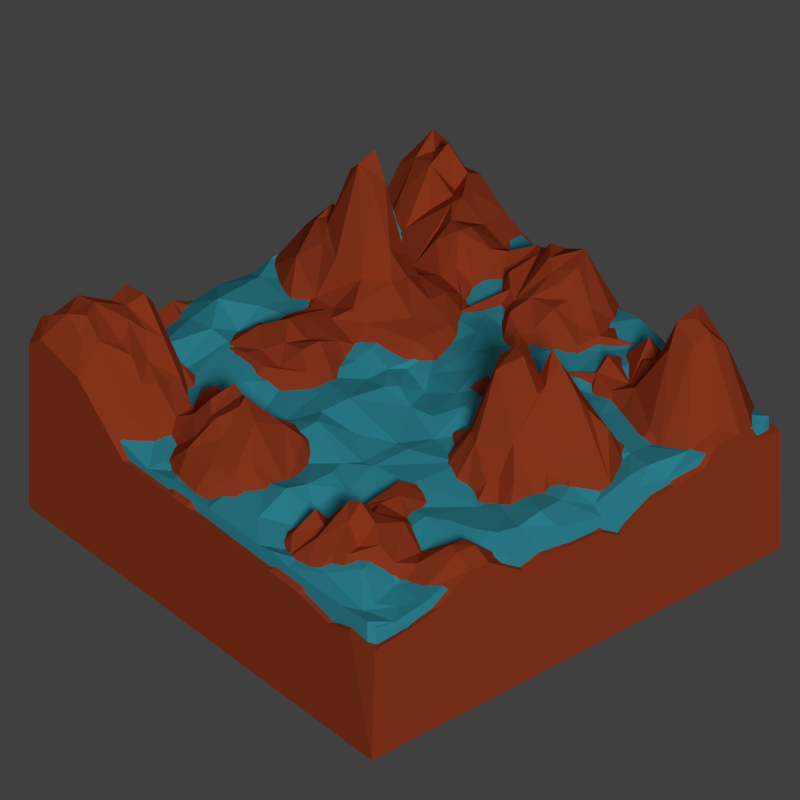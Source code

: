 # Source: world.blend  (saved by Blender 2.71.0; exported with 4.5.12 LTS)
import bpy
from mathutils import Matrix  # noqa: F401  (used for matrix-valued properties, if any)

bpy.ops.wm.read_factory_settings(use_empty=True)
scene = bpy.context.scene
scene.name = 'Scene'

# ---- collections
col_collection_1 = bpy.data.collections.new('Collection 1'); scene.collection.children.link(col_collection_1)

# ---- materials (node trees are filled in below, after node groups)
mat_terrainmat = bpy.data.materials.new('TerrainMat')
mat_terrainmat.alpha_threshold = 0.0
mat_terrainmat.use_transparent_shadow = False
mat_terrainmat.diffuse_color = (0.6267, 0.0911, 0.0293, 1.0)
mat_terrainmat.roughness = 0.5
mat_terrainmat.line_color = (0.0, 0.0, 0.0, 1.0)
mat_seamat = bpy.data.materials.new('SeaMat')
mat_seamat.alpha_threshold = 0.0
mat_seamat.use_transparent_shadow = False
mat_seamat.diffuse_color = (0.07051, 0.6272, 0.8, 1.0)
mat_seamat.specular_color = (1.0, 0.05928, 0.1227)
mat_seamat.roughness = 0.5
mat_seamat.specular_intensity = 0.6296
mat_seamat.line_color = (0.0, 0.0, 0.0, 0.85)

# ---- material node trees

# ---- world
world_world = bpy.data.worlds.new('World'); scene.world = world_world
world_world.color = (0.05088, 0.05088, 0.05088)
world_world.use_sun_shadow = False
world_world.sun_shadow_jitter_overblur = 0.0
world_world.cycles.sampling_method = 'MANUAL'
world_world.cycles.sample_map_resolution = 256

# ---- cameras
cam_camera = bpy.data.cameras.new('Camera')
cam_camera.type = 'ORTHO'
cam_camera.clip_end = 100.0
cam_camera.lens = 35.0
cam_camera.sensor_width = 32.0
cam_camera.sensor_height = 18.0
cam_camera.ortho_scale = 65.41
cam_camera.dof.focus_distance = 0.0
cam_camera.dof.aperture_fstop = 128.0

# ---- lights
light_lamp = bpy.data.lights.new('Lamp', 'SUN')
light_lamp.transmission_factor = 0.0
light_lamp.cutoff_distance = 30.0
light_lamp.angle = 0.1993
light_lamp.energy = 1.0
light_lamp.shadow_buffer_clip_start = 1.001
light_lamp.shadow_soft_size = 0.1
light_lamp.shadow_cascade_max_distance = 1000.0
light_lamp.cycles.use_multiple_importance_sampling = False

# ---- meshes
me_plane_002 = bpy.data.meshes.new('Plane.002')
me_plane_002.from_pydata([(-1.0, -1.0, 0.07638), (1.0, -1.0, 0.2286), (-1.0, 1.0, 0.008198), (1.0, 1.0, -0.01361), (-1.0, 0.0, 0.09142), (0.0004252, -1.0, -0.0007471), (1.0, 0.0, 0.0), (0.0, 1.0, 0.006689), (0.0, 0.0, -0.09477), (-1.0, -0.5, 0.04359), (0.5, -1.0, 0.05612), (1.0, 0.5, 0.00206), (-0.5, 1.0, 0.01817), (-1.0, 0.5, 0.02257), (-0.5, -1.0, -0.02234), (1.0, -0.5, 0.0519), (0.5, 1.0, 0.1134), (0.0, 0.5, 0.4555), (0.0, -0.5, 0.1318), (-0.5, 0.0, 0.06931), (0.5, 0.0, 0.1335), (0.5, 0.5, 0.123), (-0.5, 0.5, -0.001816), (-0.5, -0.5, 0.1052), (0.5192, -0.4745, -0.05731), (-1.0, -0.75, 0.1842), (0.75, -1.0, 0.2197), (1.0, 0.75, -0.0533), (-0.75, 1.0, 0.09987), (-1.0, 0.75, 0.02378), (-0.75, -1.0, 0.06878), (1.0, -0.75, 0.2493), (0.75, 1.0, -0.01373), (0.0, 0.75, 0.07364), (0.008723, -0.7582, -0.02909), (-0.75, 0.0, 0.2311), (0.25, 0.0, 0.01721), (-1.0, -0.25, 0.04646), (0.2549, -1.005, 0.05407), (1.0, 0.25, -0.005604), (-0.25, 1.0, -0.05377), (-1.0, 0.25, 0.02401), (-0.25, -1.0, 0.04188), (1.0, -0.25, 0.0), (0.25, 1.0, -0.01641), (0.0, 0.25, 0.04524), (0.0, -0.25, 0.00495), (-0.25, 0.0, -0.01495), (0.75, 0.0, 0.1647), (0.5, 0.75, 0.04164), (0.5, 0.25, -0.06131), (0.25, 0.5, 0.03119), (0.75, 0.5, 0.2177), (-0.4885, 0.75, 0.02579), (-0.5, 0.25, -0.2072), (-0.75, 0.5, 0.1706), (-0.25, 0.5, 0.1941), (-0.5965, -0.25, 0.002289), (-0.5, -0.75, 0.02815), (-0.75, -0.5, 0.2009), (-0.25, -0.5, 0.2233), (0.5119, -0.2342, 0.07771), (0.5007, -0.7507, 0.05283), (0.25, -0.5, 0.1107), (0.7625, -0.4834, 0.1474), (0.75, 0.75, 0.01636), (-0.25, 0.75, 0.3086), (-0.25, -0.25, 0.1332), (0.7539, -0.2448, 0.215), (0.25, 0.75, 0.0147), (0.25, 0.25, -0.03325), (0.75, 0.25, -0.07168), (-0.75, 0.75, 0.4562), (-0.75, 0.25, 0.008588), (-0.25, 0.25, 0.09809), (-0.6643, -0.25, 0.02331), (-0.75, -0.75, 0.1288), (-0.25, -0.75, 0.3223), (0.25, -0.25, 0.04409), (0.2562, -0.7558, 0.03259), (0.75, -0.75, 0.3979), (-1.0, -0.875, 0.1871), (0.875, -1.0, 0.2805), (1.0, 0.875, -0.001154), (-0.875, 1.0, 0.04857), (-1.0, 0.875, 0.01018), (-0.875, -1.0, 0.1592), (1.0, -0.875, 0.2613), (0.875, 1.0, -0.009205), (0.0, 0.875, -0.004246), (0.008165, -0.8827, -0.02571), (-0.875, 0.0, 0.2488), (0.125, 0.0, -0.091), (-1.0, -0.125, 0.07313), (0.1261, -1.001, 0.0007973), (1.0, 0.125, -0.0004144), (-0.125, 1.0, -0.02785), (-1.0, 0.125, 0.01478), (-0.125, -1.0, 0.0), (1.0, -0.125, 0.0), (0.125, 1.0, -0.004853), (0.0, 0.125, -0.1541), (0.0, -0.125, -0.02017), (-0.125, 0.0, -0.1358), (0.875, 0.0, 0.1056), (0.5, 0.875, 0.1653), (0.5, 0.125, -0.05465), (0.125, 0.5, 0.1185), (0.625, 0.5, 0.1158), (-0.5, 0.875, 0.0621), (-0.5, 0.125, 0.01441), (-0.875, 0.5, 0.02775), (-0.375, 0.5, 0.02386), (-0.5763, -0.125, 0.05852), (-0.5, -0.875, 0.02759), (-0.875, -0.5, 0.08573), (-0.375, -0.5, 0.278), (0.5, -0.125, 0.1638), (0.5004, -0.8754, 0.08555), (0.125, -0.5, 0.192), (0.6467, -0.4712, 0.0647), (-1.0, -0.625, 0.08523), (0.625, -1.0, 0.1124), (1.0, 0.625, -0.02183), (-0.625, 1.0, 0.0141), (-1.0, 0.625, 0.03066), (-0.625, -1.0, 0.0008305), (1.0, -0.625, 0.155), (0.625, 1.0, 0.03754), (0.0, 0.625, 0.2347), (0.0009704, -0.6259, 0.08795), (-0.625, 0.0, 0.1388), (0.375, 0.0, 0.006061), (-1.0, -0.375, 0.006392), (0.3755, -1.0, 0.06196), (1.0, 0.375, -0.0004118), (-0.375, 1.0, 0.01008), (-1.0, 0.375, 0.0193), (-0.375, -1.0, 0.03825), (1.0, -0.375, 0.0), (0.375, 1.0, 0.06843), (0.0, 0.375, 0.1419), (0.0, -0.375, 0.1074), (-0.375, 0.0, 0.0151), (0.625, 0.0, 0.1559), (0.5, 0.625, 0.1081), (0.5, 0.375, 0.04951), (0.375, 0.5, 0.09325), (0.875, 0.5, 0.1057), (-0.5, 0.625, 0.04103), (-0.5, 0.375, -0.001147), (-0.625, 0.5, 0.08994), (-0.125, 0.5, 0.5556), (-0.5029, -0.375, 0.1252), (-0.5, -0.625, 0.01968), (-0.625, -0.5, 0.1787), (-0.125, -0.5, 0.1428), (0.5211, -0.347, 0.0486), (0.5133, -0.6074, 0.0744), (0.387, -0.4841, 0.06073), (0.875, -0.5, 0.1364), (0.75, 0.875, -0.06883), (0.75, 0.625, 0.1165), (0.625, 0.75, 0.07595), (0.875, 0.75, -0.03839), (-0.25, 0.875, 0.0604), (-0.25, 0.625, 0.4691), (-0.375, 0.75, 0.2123), (-0.125, 0.75, 0.2037), (-0.25, -0.125, 0.06091), (-0.25, -0.375, 0.1806), (-0.3863, -0.25, 0.1229), (-0.125, -0.25, 0.07906), (0.75, -0.125, 0.2091), (0.7641, -0.3563, 0.1541), (0.6388, -0.2317, 0.2496), (0.875, -0.25, 0.1252), (0.25, 0.875, 0.001729), (0.25, 0.625, -0.01555), (0.125, 0.75, -0.01257), (0.375, 0.75, 0.0005967), (0.25, 0.375, 0.01009), (0.25, 0.125, -0.01156), (0.125, 0.25, 0.0179), (0.375, 0.25, -0.04833), (0.75, 0.375, 0.1458), (0.75, 0.125, 0.05004), (0.625, 0.25, -0.08115), (0.875, 0.25, -0.04735), (-0.75, 0.875, 0.3039), (-0.75, 0.625, 0.2972), (-0.875, 0.75, 0.393), (-0.625, 0.75, 0.244), (-0.75, 0.375, 0.05978), (-0.75, 0.125, 0.106), (-0.875, 0.25, 0.01903), (-0.625, 0.25, -0.02384), (-0.25, 0.375, 0.07796), (-0.25, 0.125, 0.0938), (-0.375, 0.25, -0.05344), (-0.125, 0.25, 0.01563), (-0.6812, -0.125, 0.1407), (-0.693, -0.375, 0.1038), (-0.8662, -0.25, 0.1664), (-0.4716, -0.25, 0.1006), (-0.75, -0.625, 0.2296), (-0.75, -0.875, 0.1916), (-0.875, -0.75, 0.1604), (-0.625, -0.75, 0.05838), (-0.25, -0.625, 0.5319), (-0.25, -0.875, 0.2278), (-0.375, -0.75, 0.2903), (-0.125, -0.75, 0.1317), (0.25, -0.125, 0.008187), (0.25, -0.375, 0.08761), (0.125, -0.25, 0.06101), (0.375, -0.25, -0.01897), (0.2514, -0.6264, 0.1161), (0.2649, -0.889, -0.03294), (0.1304, -0.7551, 0.01964), (0.3821, -0.7567, -0.02075), (0.75, -0.625, 0.2364), (0.75, -0.875, 0.3876), (0.625, -0.75, 0.4068), (0.875, -0.75, 0.369), (0.875, 0.875, -0.06747), (-0.125, 0.875, -0.02103), (-0.125, -0.125, -0.0598), (0.875, -0.125, 0.1427), (0.375, 0.875, 0.07094), (0.375, 0.375, 0.07589), (0.875, 0.375, 0.09056), (-0.625, 0.875, 0.1309), (-0.625, 0.375, 0.0963), (-0.125, 0.375, 0.2535), (-0.6235, -0.125, 0.1105), (-0.625, -0.625, 0.103), (-0.125, -0.625, 0.09536), (0.375, -0.125, 0.02015), (0.3778, -0.6277, 0.04989), (0.875, -0.625, 0.2464), (0.625, 0.875, 0.08628), (0.625, 0.625, 0.1864), (0.875, 0.625, 0.04547), (-0.375, 0.875, -0.05016), (-0.375, 0.625, 0.2157), (-0.125, 0.625, 0.404), (-0.3921, -0.125, 0.03993), (-0.375, -0.375, 0.1663), (-0.125, -0.375, 0.1242), (0.625, -0.125, 0.2772), (0.6458, -0.3474, 0.2043), (0.875, -0.375, 0.003302), (0.125, 0.875, -0.007589), (0.125, 0.625, 0.1019), (0.375, 0.625, 0.01198), (0.125, 0.375, 0.0274), (0.125, 0.125, -0.05827), (0.375, 0.125, -0.03032), (0.625, 0.375, 0.09498), (0.625, 0.125, 0.006642), (0.875, 0.125, -0.03085), (-0.875, 0.875, 0.306), (-0.875, 0.625, 0.2699), (-0.625, 0.625, 0.1283), (-0.875, 0.375, 0.007245), (-0.875, 0.125, 0.09775), (-0.625, 0.125, 0.06847), (-0.375, 0.375, 0.02136), (-0.375, 0.125, 0.05317), (-0.125, 0.125, -0.03668), (-0.875, -0.125, 0.2197), (-0.875, -0.375, 0.09191), (-0.6001, -0.375, 0.0857), (-0.875, -0.625, 0.1654), (-0.875, -0.875, 0.2579), (-0.625, -0.875, -0.0468), (-0.375, -0.625, 0.7081), (-0.375, -0.875, 0.2005), (-0.1241, -0.8758, 0.0403), (0.125, -0.125, 0.007332), (0.125, -0.375, 0.1658), (0.3867, -0.3594, -0.007258), (0.1264, -0.6263, 0.07439), (0.139, -0.8882, -0.04003), (0.3804, -0.8801, 0.01389), (0.6388, -0.6068, 0.2629), (0.625, -0.875, 0.3984), (0.875, -0.875, 0.4149), (-1.0, -0.9375, 0.2167), (0.9375, -1.0, 0.3312), (1.0, 0.9375, -0.01866), (-0.9375, 1.0, 0.005762), (-1.0, 0.9375, 0.004876), (-0.9375, -1.0, 0.1697), (1.0, -0.9375, 0.2972), (0.9375, 1.0, -0.04469), (0.0, 0.9375, -0.0624), (0.00645, -0.9436, -0.0115), (-0.9375, 0.0, 0.2002), (0.0625, 0.0, 0.002853), (-1.0, -0.0625, 0.1157), (0.06852, -1.006, -0.01059), (1.0, 0.0625, 0.0), (-0.0625, 1.0, -0.02491), (-1.0, 0.0625, 0.0218), (-0.06142, -1.001, -0.001893), (1.0, -0.0625, 0.0), (0.0625, 1.0, -0.02896), (0.0, 0.0625, -0.1393), (0.0, -0.0625, -0.08174), (-0.0625, 0.0, -0.1173), (0.9375, 0.0, 0.0), (0.5, 0.9375, 0.1711), (0.5, 0.0625, 0.01764), (0.0625, 0.5, 0.2065), (0.5625, 0.5, 0.1526), (-0.5, 0.9375, 0.03744), (-0.5, 0.0625, 0.1119), (-0.9375, 0.5, 0.1095), (-0.4375, 0.5, -0.02464), (-0.5246, -0.0625, 0.0706), (-0.5, -0.9375, -0.01476), (-0.9375, -0.5, 0.06486), (-0.4375, -0.5, 0.1774), (0.5, -0.0625, 0.1264), (0.5, -0.9375, 0.08339), (0.0625, -0.5, 0.1201), (0.585, -0.4702, 0.1223), (-1.0, -0.5625, 0.05748), (0.5625, -1.0, 0.06835), (1.0, 0.5625, -0.007408), (-0.5625, 1.0, 0.02666), (-1.0, 0.5625, 0.07281), (-0.5625, -1.0, -0.01124), (1.0, -0.5625, 0.11), (0.5625, 1.0, 0.08247), (0.0, 0.5625, 0.3277), (0.0, -0.5625, 0.1327), (-0.5625, 0.0, 0.1274), (0.4375, 0.0, 0.009831), (-1.0, -0.4375, 0.01826), (0.4387, -1.001, 0.04447), (1.0, 0.4375, 0.0002266), (-0.4375, 1.0, -0.02478), (-1.0, 0.4375, 0.07512), (-0.4375, -1.0, -0.006575), (1.0, -0.4375, 0.0), (0.4375, 1.0, 0.1012), (0.0, 0.4375, 0.2705), (0.0, -0.4375, 0.1202), (-0.4375, 0.0, 0.02388), (0.5625, 0.0, 0.1415), (0.5, 0.5625, 0.09463), (0.5, 0.4375, 0.1254), (0.4375, 0.5, 0.1299), (0.9375, 0.5, 0.06128), (-0.5, 0.5625, 0.008387), (-0.5, 0.4375, 0.001457), (-0.5625, 0.5, 0.02642), (-0.0625, 0.5, 0.5212), (-0.5, -0.4375, 0.1144), (-0.5, -0.5625, 0.05036), (-0.5625, -0.5, 0.06904), (-0.0625, -0.5, 0.1163), (0.5218, -0.4085, -0.102), (0.5163, -0.5408, -0.02448), (0.4534, -0.4789, -0.02238), (0.9375, -0.5, 0.11), (0.75, 0.9375, -0.01834), (0.75, 0.5625, 0.1977), (0.5625, 0.75, 0.06945), (0.8125, 0.75, 0.01317), (-0.25, 0.9375, -0.1245), (-0.25, 0.5625, 0.5175), (-0.4097, 0.75, 0.1177), (-0.1875, 0.75, 0.248), (-0.25, -0.0625, 0.005787), (-0.25, -0.4375, 0.2104), (-0.5104, -0.25, 0.06985), (-0.1875, -0.25, 0.1233), (0.75, -0.0625, 0.2186), (0.7642, -0.4186, 0.1119), (0.5771, -0.2307, 0.224), (0.8125, -0.25, 0.1389), (0.25, 0.9375, -0.0187), (0.25, 0.5625, 0.02679), (0.0625, 0.75, 0.0879), (0.3125, 0.75, -0.01397), (0.25, 0.4375, 0.03738), (0.25, 0.0625, 0.009632), (0.0625, 0.25, -0.002183), (0.3125, 0.25, -0.04255), (0.75, 0.4375, 0.0996), (0.75, 0.0625, 0.1175), (0.5625, 0.25, -0.07234), (0.8125, 0.25, -0.00017), (-0.75, 0.9375, 0.1908), (-0.75, 0.5625, 0.189), (-0.9375, 0.75, 0.312), (-0.6875, 0.75, 0.3642), (-0.75, 0.4375, 0.08632), (-0.75, 0.0625, 0.1851), (-0.9375, 0.25, 0.006947), (-0.6875, 0.25, -0.01667), (-0.25, 0.4375, 0.1584), (-0.25, 0.0625, -0.004982), (-0.4375, 0.25, -0.07537), (-0.1875, 0.25, -0.02723), (-0.7471, -0.0625, 0.2271), (-0.75, -0.4375, 0.1624), (-0.9375, -0.25, 0.1407), (-0.4884, -0.25, 0.09286), (-0.75, -0.5625, 0.203), (-0.75, -0.9375, 0.1233), (-0.9375, -0.75, 0.2112), (-0.6875, -0.75, 0.09863), (-0.25, -0.5625, 0.417), (-0.25, -0.9375, 0.1539), (-0.4375, -0.75, 0.2182), (-0.1875, -0.75, 0.2522), (0.25, -0.0625, 0.007809), (0.25, -0.4375, 0.07864), (0.0625, -0.25, 0.0228), (0.3125, -0.25, 0.01017), (0.2505, -0.563, 0.1023), (0.2621, -0.9489, 0.02105), (0.07326, -0.7602, -0.02772), (0.3196, -0.7567, -0.003776), (0.7596, -0.5497, 0.2215), (0.75, -0.9375, 0.2972), (0.5625, -0.75, 0.27), (0.8125, -0.75, 0.3578), (-1.0, -0.8125, 0.1472), (0.8125, -1.0, 0.2567), (1.0, 0.8125, -0.02334), (-0.8125, 1.0, 0.08235), (-1.0, 0.8125, 0.02211), (-0.8125, -1.0, 0.1799), (1.0, -0.8125, 0.2366), (0.8125, 1.0, -0.008907), (0.0, 0.8125, 0.02686), (0.01056, -0.8225, -0.02154), (-0.8125, 0.0, 0.2714), (0.1875, 0.0, 0.01011), (-1.0, -0.1875, 0.07013), (0.1939, -1.006, 0.01396), (1.0, 0.1875, -0.0007105), (-0.1875, 1.0, -0.09275), (-1.0, 0.1875, 0.0161), (-0.1875, -1.0, 0.0), (1.0, -0.1875, 0.0), (0.1875, 1.0, -2.453e-05), (0.0, 0.1875, 0.01925), (0.0, -0.1875, -0.02731), (-0.1875, 0.0, 0.02544), (0.8125, 0.0, 0.1554), (0.5, 0.8125, 0.1116), (0.5, 0.1875, -0.06312), (0.1875, 0.5, 0.03563), (0.6875, 0.5, 0.2331), (-0.5, 0.8125, -0.001102), (-0.5, 0.1875, -0.02069), (-0.8125, 0.5, 0.153), (-0.3125, 0.5, 0.1015), (-0.6124, -0.1875, 0.03555), (-0.5, -0.8125, 0.06941), (-0.8125, -0.5, 0.1408), (-0.3125, -0.5, 0.3255), (0.5026, -0.184, 0.1251), (0.5002, -0.8127, 0.07571), (0.1875, -0.5, 0.1527), (0.7053, -0.4764, 0.1452), (-1.0, -0.6875, 0.1408), (0.6875, -1.0, 0.1619), (1.0, 0.6875, -0.02259), (-0.6875, 1.0, 0.1029), (-1.0, 0.6875, 0.03647), (-0.6875, -1.0, 0.003337), (1.0, -0.6875, 0.2287), (0.6875, 1.0, 0.004128), (0.0, 0.6875, 0.1616), (0.003863, -0.6911, 0.05607), (-0.6875, 0.0, 0.1755), (0.3125, 0.0, 0.01657), (-1.0, -0.3125, 0.03833), (0.3187, -1.006, 0.06887), (1.0, 0.3125, -0.006798), (-0.3125, 1.0, -0.08336), (-1.0, 0.3125, 0.009551), (-0.3125, -1.0, 0.07519), (1.0, -0.3125, 0.0), (0.3125, 1.0, 0.02075), (0.0, 0.3125, 0.09906), (0.0, -0.3125, 0.04238), (-0.3125, 0.0, -0.05373), (0.6875, 0.0, 0.1953), (0.5, 0.6875, 0.03974), (0.5, 0.3125, -0.02702), (0.3125, 0.5, 0.0736), (0.8125, 0.5, 0.157), (-0.5, 0.6875, 0.0396), (-0.5, 0.3125, -0.01305), (-0.6875, 0.5, 0.07804), (-0.1875, 0.5, 0.542), (-0.5718, -0.3125, 0.04121), (-0.5, -0.6875, -0.01065), (-0.6875, -0.5, 0.2253), (-0.1875, -0.5, 0.1993), (0.5184, -0.2881, 0.09626), (0.5043, -0.6819, 0.0182), (0.3164, -0.4948, 0.1061), (0.8125, -0.5, 0.1452), (0.75, 0.8125, -0.02765), (0.75, 0.6875, 0.149), (0.6875, 0.75, 0.07653), (0.9375, 0.75, -0.05846), (-0.25, 0.8125, 0.1727), (-0.25, 0.6875, 0.415), (-0.3125, 0.75, 0.256), (-0.0625, 0.75, 0.131), (-0.25, -0.1875, 0.1195), (-0.25, -0.3125, 0.1472), (-0.3125, -0.25, 0.1212), (-0.0625, -0.25, -0.02773), (0.75, -0.1875, 0.2486), (0.7608, -0.2982, 0.1845), (0.6979, -0.2362, 0.2254), (0.9375, -0.25, 0.0004886), (0.25, 0.8125, -0.03209), (0.25, 0.6875, -0.02271), (0.1875, 0.75, -0.01767), (0.4375, 0.75, 0.02087), (0.25, 0.3125, -0.02196), (0.25, 0.1875, -0.01638), (0.1875, 0.25, -0.02696), (0.4375, 0.25, -0.07149), (0.75, 0.3125, 0.03188), (0.75, 0.1875, -0.0779), (0.6875, 0.25, -0.1078), (0.9375, 0.25, -0.005224), (-0.75, 0.8125, 0.4377), (-0.75, 0.6875, 0.4705), (-0.8125, 0.75, 0.4882), (-0.5808, 0.7574, 0.1067), (-0.75, 0.3125, 0.1234), (-0.75, 0.1875, 0.09813), (-0.8125, 0.25, 0.08987), (-0.5625, 0.25, 0.05609), (-0.25, 0.3125, -0.03578), (-0.25, 0.1875, 0.1664), (-0.3125, 0.25, 0.0192), (-0.0625, 0.25, 0.01121), (-0.674, -0.1875, 0.1312), (-0.6497, -0.3125, 0.04934), (-0.7181, -0.25, 0.1506), (-0.5626, -0.25, -0.004301), (-0.75, -0.6875, 0.1774), (-0.75, -0.8125, 0.2184), (-0.8125, -0.75, 0.2424), (-0.5625, -0.75, -0.01249), (-0.25, -0.6875, 0.417), (-0.25, -0.8125, 0.3035), (-0.3125, -0.75, 0.3255), (-0.0602, -0.7522, 0.03487), (0.25, -0.1875, 0.006014), (0.25, -0.3125, 0.09854), (0.1875, -0.25, 0.05833), (0.4469, -0.2376, 0.02116), (0.254, -0.6912, 0.06424), (0.2661, -0.8277, -0.0661), (0.1891, -0.7515, 0.0233), (0.4376, -0.75, 0.000925), (0.75, -0.6875, 0.3521), (0.75, -0.8125, 0.3895), (0.6875, -0.75, 0.3465), (0.9375, -0.75, 0.3379), (0.875, 0.9375, -0.04068), (0.875, 0.8125, -0.06769), (0.8125, 0.875, -0.06892), (0.9375, 0.875, -0.01357), (-0.125, 0.9375, -0.009491), (-0.125, 0.8125, 0.105), (-0.1875, 0.875, -0.003788), (-0.0625, 0.875, -0.01799), (-0.125, -0.0625, -0.16), (-0.125, -0.1875, 0.05423), (-0.1875, -0.125, -0.07545), (-0.0625, -0.125, -0.009215), (0.875, -0.0625, 0.1316), (0.875, -0.1875, 0.1426), (0.8125, -0.125, 0.1789), (0.9375, -0.125, 0.0766), (0.375, 0.9375, 0.08973), (0.375, 0.8125, 0.026), (0.3125, 0.875, 0.01814), (0.4375, 0.875, 0.1469), (0.375, 0.4375, 0.1198), (0.375, 0.3125, -0.004601), (0.3125, 0.375, 0.05409), (0.4375, 0.375, 0.0498), (0.875, 0.4375, 0.06522), (0.875, 0.3125, 0.007625), (0.8125, 0.375, 0.07533), (0.9375, 0.375, -0.01692), (-0.625, 0.9375, 0.05294), (-0.625, 0.8125, 0.2043), (-0.6875, 0.875, 0.2445), (-0.5625, 0.875, 0.03044), (-0.625, 0.4375, 0.07866), (-0.625, 0.3125, -0.02406), (-0.6875, 0.375, 0.174), (-0.5625, 0.375, -0.002891), (-0.125, 0.4375, 0.4968), (-0.125, 0.3125, 0.1027), (-0.1875, 0.375, 0.1983), (-0.0625, 0.375, 0.1926), (-0.6221, -0.0625, 0.1571), (-0.5587, -0.1875, -0.009539), (-0.6427, -0.125, 0.1182), (-0.6171, -0.125, 0.09791), (-0.625, -0.5625, 0.1639), (-0.625, -0.6875, 0.06611), (-0.6875, -0.625, 0.1411), (-0.5625, -0.625, 0.03465), (-0.125, -0.5625, 0.09249), (-0.125, -0.6875, 0.0741), (-0.1875, -0.625, 0.2589), (-0.06235, -0.6251, 0.08582), (0.375, -0.0625, 0.007139), (0.375, -0.1875, 0.007351), (0.3125, -0.125, 0.001326), (0.4375, -0.125, 0.07869), (0.384, -0.5506, 0.02461), (0.3824, -0.6944, 0.02582), (0.3181, -0.6303, 0.08534), (0.4469, -0.6134, -0.01876), (0.875, -0.5625, 0.189), (0.875, -0.6875, 0.3407), (0.8125, -0.625, 0.3048), (0.9375, -0.625, 0.2179), (0.625, 0.9375, 0.05683), (0.625, 0.8125, 0.08648), (0.5625, 0.875, 0.1495), (0.6875, 0.875, 0.007815), (0.625, 0.6875, 0.1063), (0.625, 0.5625, 0.1906), (0.5625, 0.625, 0.1549), (0.6875, 0.625, 0.1981), (0.875, 0.6875, 0.007793), (0.875, 0.5625, 0.09643), (0.8125, 0.625, 0.1505), (0.9375, 0.625, -0.008833), (-0.375, 0.9375, -0.011), (-0.375, 0.8125, 0.05442), (-0.4375, 0.875, 0.007712), (-0.3125, 0.875, 0.01477), (-0.375, 0.6875, 0.2202), (-0.375, 0.5625, 0.103), (-0.4375, 0.625, 0.04881), (-0.3125, 0.625, 0.3448), (-0.125, 0.6875, 0.3277), (-0.125, 0.5625, 0.5674), (-0.1875, 0.625, 0.4853), (-0.0625, 0.625, 0.3237), (-0.375, -0.0625, -0.002727), (-0.3973, -0.1875, 0.09274), (-0.4742, -0.125, 0.001326), (-0.3125, -0.125, 0.05986), (-0.375, -0.3125, 0.1465), (-0.375, -0.4375, 0.1967), (-0.4375, -0.375, 0.1397), (-0.3125, -0.375, 0.1921), (-0.125, -0.3125, 0.09949), (-0.125, -0.4375, 0.1614), (-0.1875, -0.375, 0.1398), (-0.0625, -0.375, 0.0884), (0.625, -0.0625, 0.2431), (0.6326, -0.1775, 0.3012), (0.5625, -0.125, 0.1593), (0.6875, -0.125, 0.269), (0.6437, -0.2878, 0.2437), (0.6484, -0.4065, 0.1031), (0.5854, -0.3446, 0.143), (0.7061, -0.3503, 0.1627), (0.875, -0.3125, 0.06597), (0.875, -0.4375, 0.06679), (0.8164, -0.3699, 0.04641), (0.9375, -0.375, 0.0), (0.125, 0.9375, 0.01725), (0.125, 0.8125, -0.03023), (0.0625, 0.875, 0.0004803), (0.1875, 0.875, 0.007789), (0.125, 0.6875, -0.003212), (0.125, 0.5625, 0.1624), (0.0625, 0.625, 0.102), (0.1875, 0.625, 0.03311), (0.375, 0.6875, 0.0002251), (0.375, 0.5625, 0.0426), (0.3125, 0.625, -6.287e-05), (0.4375, 0.625, 0.021), (0.125, 0.4375, 0.1036), (0.125, 0.3125, -0.01112), (0.0625, 0.375, 0.0833), (0.1875, 0.375, -0.009192), (0.125, 0.1875, -0.04827), (0.125, 0.0625, -0.08992), (0.0625, 0.125, -0.1559), (0.1875, 0.125, -0.003266), (0.375, 0.1875, -0.04544), (0.375, 0.0625, -0.01317), (0.3125, 0.125, -0.02333), (0.4375, 0.125, -0.05304), (0.625, 0.4375, 0.1036), (0.625, 0.3125, 0.000262), (0.5625, 0.375, -0.01621), (0.6875, 0.375, 0.06565), (0.625, 0.1875, -0.05332), (0.625, 0.0625, 0.1094), (0.5625, 0.125, -0.07534), (0.6875, 0.125, 0.03691), (0.875, 0.1875, -0.03858), (0.875, 0.0625, 0.02079), (0.8125, 0.125, -0.06429), (0.9375, 0.125, -0.00785), (-0.875, 0.9375, 0.127), (-0.875, 0.8125, 0.3947), (-0.9375, 0.875, 0.1228), (-0.8125, 0.875, 0.331), (-0.875, 0.6875, 0.5046), (-0.875, 0.5625, 0.06658), (-0.9375, 0.625, 0.07794), (-0.8125, 0.625, 0.2941), (-0.625, 0.6875, 0.1754), (-0.625, 0.5625, 0.1476), (-0.6875, 0.625, 0.2649), (-0.5625, 0.625, 0.04844), (-0.875, 0.4375, 0.1575), (-0.875, 0.3125, 0.06961), (-0.9375, 0.375, 0.03407), (-0.8125, 0.375, 0.1042), (-0.875, 0.1875, 0.07004), (-0.875, 0.0625, 0.1546), (-0.9375, 0.125, 0.03847), (-0.8125, 0.125, 0.1287), (-0.625, 0.1875, -0.02861), (-0.625, 0.0625, 0.1458), (-0.6875, 0.125, 0.1264), (-0.5625, 0.125, 0.01677), (-0.375, 0.4375, -0.004659), (-0.375, 0.3125, 0.02522), (-0.4375, 0.375, 0.0103), (-0.3125, 0.375, 0.01948), (-0.375, 0.1875, 0.01207), (-0.375, 0.0625, 0.0721), (-0.4375, 0.125, 0.02311), (-0.3125, 0.125, 0.08773), (-0.125, 0.1875, 0.005549), (-0.125, 0.0625, -0.1053), (-0.1875, 0.125, 0.07819), (-0.0625, 0.125, -0.1796), (-0.875, -0.0625, 0.3018), (-0.8721, -0.1875, 0.2487), (-0.9375, -0.125, 0.2396), (-0.7944, -0.125, 0.2704), (-0.8721, -0.3125, 0.163), (-0.875, -0.4375, 0.05897), (-0.9375, -0.375, 0.03041), (-0.7948, -0.375, 0.1239), (-0.5209, -0.3125, 0.09309), (-0.625, -0.4375, 0.1399), (-0.6384, -0.375, 0.09404), (-0.5779, -0.375, 0.05819), (-0.875, -0.5625, 0.0996), (-0.875, -0.6875, 0.2347), (-0.9375, -0.625, 0.1423), (-0.8125, -0.625, 0.2307), (-0.875, -0.8125, 0.3664), (-0.875, -0.9375, 0.2932), (-0.9375, -0.875, 0.2076), (-0.8125, -0.875, 0.2653), (-0.625, -0.8125, 0.02065), (-0.625, -0.9375, -0.04242), (-0.6875, -0.875, 0.09493), (-0.5625, -0.875, -0.03117), (-0.375, -0.5625, 0.569), (-0.375, -0.6875, 0.569), (-0.4375, -0.625, 0.3816), (-0.3125, -0.625, 0.6551), (-0.375, -0.8125, 0.2823), (-0.375, -0.9375, 0.1467), (-0.4375, -0.875, 0.1406), (-0.3125, -0.875, 0.2239), (-0.125, -0.8125, 0.132), (-0.125, -0.9375, -1.64e-05), (-0.1875, -0.875, 0.1539), (-0.05666, -0.8805, -0.01108), (0.125, -0.0625, -0.1074), (0.125, -0.1875, -0.009019), (0.0625, -0.125, -0.01048), (0.1875, -0.125, -0.003151), (0.125, -0.3125, 0.1202), (0.125, -0.4375, 0.1397), (0.0625, -0.375, 0.1501), (0.1875, -0.375, 0.1674), (0.3844, -0.3, -0.03743), (0.3871, -0.4214, 0.02491), (0.3125, -0.375, 0.0704), (0.4543, -0.3527, 0.06197), (0.1263, -0.5637, 0.1665), (0.1348, -0.6967, 0.07544), (0.06274, -0.6252, 0.1234), (0.1886, -0.6261, 0.1312), (0.1395, -0.8262, -0.05242), (0.1319, -0.944, -0.02433), (0.07196, -0.8839, -0.03493), (0.1902, -0.8776, -0.02731), (0.3812, -0.8183, 0.006304), (0.3821, -0.9442, 0.04086), (0.3158, -0.8781, 0.01398), (0.4426, -0.8798, 0.01448), (0.6422, -0.5397, 0.1555), (0.6322, -0.678, 0.3051), (0.5764, -0.6065, 0.1273), (0.6976, -0.6117, 0.2365), (0.625, -0.8125, 0.4127), (0.625, -0.9375, 0.2978), (0.5625, -0.875, 0.2155), (0.6875, -0.875, 0.3692), (0.875, -0.8125, 0.4145), (0.875, -0.9375, 0.3894), (0.8125, -0.875, 0.4141), (0.9375, -0.875, 0.4045), (0.9375, 0.9375, -0.03687), (-0.0625, 0.9375, -0.02117), (-0.0625, -0.0625, -0.125), (0.9375, -0.0625, 0.0621), (0.4375, 0.9375, 0.1595), (0.4375, 0.4375, 0.1278), (0.9375, 0.4375, 0.02377), (-0.5625, 0.9375, 0.048), (-0.5625, 0.4375, 0.04017), (-0.0625, 0.4375, 0.4499), (-0.5676, -0.0625, 0.152), (-0.5625, -0.5625, 0.07498), (-0.0625, -0.5625, 0.1092), (0.4375, -0.0625, 0.09935), (0.4511, -0.5444, 0.03363), (0.9375, -0.5625, 0.1574), (0.6875, 0.9375, 0.02854), (0.6875, 0.6875, 0.1477), (0.9375, 0.6875, -0.03477), (-0.3125, 0.9375, -0.02734), (-0.3125, 0.6875, 0.2989), (-0.0625, 0.6875, 0.1949), (-0.3125, -0.0625, -0.02678), (-0.3125, -0.3125, 0.1559), (-0.0625, -0.3125, 0.0613), (0.6875, -0.0625, 0.2558), (0.7037, -0.291, 0.245), (0.9375, -0.3125, 0.000679), (0.1875, 0.9375, 0.008886), (0.1875, 0.6875, -0.02333), (0.4375, 0.6875, 0.01097), (0.1875, 0.4375, 0.01893), (0.1875, 0.1875, -0.02648), (0.4375, 0.1875, -0.06861), (0.6875, 0.4375, 0.09075), (0.6875, 0.1875, -0.1045), (0.9375, 0.1875, -0.001755), (-0.8125, 0.9375, 0.192), (-0.8125, 0.6875, 0.475), (-0.5625, 0.6875, 0.05184), (-0.8125, 0.4375, 0.2264), (-0.8125, 0.1875, 0.08845), (-0.5625, 0.1875, 0.07488), (-0.3125, 0.4375, 0.008882), (-0.3125, 0.1875, 0.008641), (-0.0625, 0.1875, -0.0924), (-0.8125, -0.0625, 0.2309), (-0.7437, -0.3125, 0.07597), (-0.5671, -0.3125, 0.04814), (-0.8125, -0.5625, 0.1602), (-0.8125, -0.8125, 0.28), (-0.5625, -0.8125, 0.00338), (-0.3125, -0.5625, 0.5865), (-0.3125, -0.8125, 0.3504), (-0.05658, -0.8181, -0.01557), (0.1875, -0.0625, -0.007493), (0.1875, -0.3125, 0.1199), (0.4515, -0.294, 0.003028), (0.1876, -0.5626, 0.1343), (0.2119, -0.8355, -0.05504), (0.4396, -0.8145, 0.01928), (0.7014, -0.5441, 0.1603), (0.6875, -0.8125, 0.3797), (0.9375, -0.8125, 0.3299), (0.8125, 0.9375, -0.07824), (0.8125, 0.8125, -0.1211), (0.9375, 0.8125, -0.02685), (-0.1875, 0.9375, -0.07235), (-0.1875, 0.8125, 0.1368), (-0.0625, 0.8125, -0.05622), (-0.1875, -0.0625, -0.1169), (-0.1875, -0.1875, 0.1084), (-0.0625, -0.1875, -0.04505), (0.8125, -0.0625, 0.1624), (0.8125, -0.1875, 0.2039), (0.9375, -0.1875, 0.06371), (0.3125, 0.9375, 0.03544), (0.3125, 0.8125, -0.008431), (0.4375, 0.8125, 0.08212), (0.3125, 0.4375, 0.09166), (0.3125, 0.3125, -0.006483), (0.4375, 0.3125, -0.0351), (0.8125, 0.4375, 0.09342), (0.8125, 0.3125, 0.04959), (0.9375, 0.3125, -0.01586), (-0.6875, 0.9375, 0.1263), (-0.6875, 0.8125, 0.346), (-0.5625, 0.8125, 0.05852), (-0.6875, 0.4375, 0.08863), (-0.6875, 0.3125, 0.06438), (-0.5625, 0.3125, 0.0808), (-0.1875, 0.4375, 0.3854), (-0.1875, 0.3125, 0.04463), (-0.0625, 0.3125, 0.06376), (-0.6787, -0.0625, 0.1793), (-0.5876, -0.1875, -0.002356), (-0.6072, -0.1875, 0.0407), (-0.6875, -0.5625, 0.2113), (-0.6875, -0.6875, 0.1347), (-0.5625, -0.6875, 0.0184), (-0.1875, -0.5625, 0.1611), (-0.1875, -0.6875, 0.2209), (-0.06193, -0.688, 0.03628), (0.3125, -0.0625, 0.00823), (0.3125, -0.1875, -0.005523), (0.4375, -0.1875, 0.04107), (0.3137, -0.5636, 0.1039), (0.3152, -0.6901, 0.07348), (0.4402, -0.69, 0.01109), (0.8125, -0.5625, 0.2053), (0.8125, -0.6875, 0.3062), (0.9375, -0.6875, 0.2859), (0.5625, 0.9375, 0.1399), (0.5625, 0.8125, 0.1024), (0.6875, 0.8125, -0.002205), (0.5625, 0.6875, 0.09972), (0.5625, 0.5625, 0.1232), (0.6875, 0.5625, 0.2637), (0.8125, 0.6875, 0.07955), (0.8125, 0.5625, 0.1221), (0.9375, 0.5625, 0.05486), (-0.4375, 0.9375, -7.409e-05), (-0.4375, 0.8125, 0.01898), (-0.3125, 0.8125, 0.1964), (-0.4198, 0.6881, 0.07844), (-0.4375, 0.5625, 0.002083), (-0.3125, 0.5625, 0.2437), (-0.1875, 0.6875, 0.3913), (-0.1875, 0.5625, 0.4215), (-0.0625, 0.5625, 0.5389), (-0.4572, -0.0625, 0.02617), (-0.5134, -0.1875, 0.01382), (-0.3125, -0.1875, 0.1019), (-0.457, -0.3125, 0.1325), (-0.4375, -0.4375, 0.1404), (-0.3125, -0.4375, 0.219), (-0.1875, -0.3125, 0.1277), (-0.1875, -0.4375, 0.187), (-0.0625, -0.4375, 0.08461), (0.5625, -0.0625, 0.2208), (0.5681, -0.18, 0.1925), (0.6875, -0.1875, 0.2573), (0.5822, -0.2864, 0.2651), (0.5892, -0.402, 0.1815), (0.7074, -0.4112, 0.1086), (0.8125, -0.3125, 0.09577), (0.8157, -0.4333, 0.07702), (0.9375, -0.4375, 0.0), (0.0625, 0.9375, -0.003456), (0.0625, 0.8125, -0.08731), (0.1875, 0.8125, -0.0222), (0.0625, 0.6875, 0.1596), (0.0625, 0.5625, 0.138), (0.1875, 0.5625, 0.0001246), (0.3125, 0.6875, -0.01288), (0.3125, 0.5625, 0.03918), (0.4375, 0.5625, 0.07443), (0.0625, 0.4375, 0.1708), (0.0625, 0.3125, 0.008169), (0.1875, 0.3125, -0.01453), (0.0625, 0.1875, 0.02545), (0.0625, 0.0625, -0.002702), (0.1875, 0.0625, 0.001401), (0.3125, 0.1875, -0.03217), (0.3125, 0.0625, 0.0008953), (0.4375, 0.0625, -0.01558), (0.5625, 0.4375, 0.1035), (0.5625, 0.3125, -0.005379), (0.6875, 0.3125, 0.02725), (0.5625, 0.1875, -0.08967), (0.5625, 0.0625, 0.09775), (0.6875, 0.0625, 0.09962), (0.8125, 0.1875, -0.02411), (0.8125, 0.0625, 0.08165), (0.9375, 0.0625, -0.008058), (-0.9375, 0.9375, 0.02253), (-0.9375, 0.8125, 0.2615), (-0.8125, 0.8125, 0.4598), (-0.9375, 0.6875, 0.1906), (-0.9375, 0.5625, 0.09862), (-0.8125, 0.5625, 0.181), (-0.6875, 0.6875, 0.3449), (-0.6875, 0.5625, 0.1272), (-0.5625, 0.5625, 0.01052), (-0.9375, 0.4375, 0.02956), (-0.9375, 0.3125, 0.001037), (-0.8125, 0.3125, 0.03123), (-0.9375, 0.1875, 0.01299), (-0.9375, 0.0625, 0.1383), (-0.8125, 0.0625, 0.1687), (-0.6875, 0.1875, 0.08097), (-0.6875, 0.0625, 0.1941), (-0.5625, 0.0625, 0.04137), (-0.4375, 0.4375, -0.04663), (-0.4375, 0.3125, 0.03407), (-0.3125, 0.3125, 0.06667), (-0.4375, 0.1875, 0.04426), (-0.4375, 0.0625, 0.007095), (-0.3125, 0.0625, 0.0225), (-0.1875, 0.1875, 0.04087), (-0.1875, 0.0625, -0.1261), (-0.0625, 0.0625, -0.06172), (-0.9375, -0.0625, 0.2592), (-0.9375, -0.1875, 0.1889), (-0.7437, -0.1875, 0.1323), (-0.9375, -0.3125, 0.1129), (-0.9375, -0.4375, 0.04454), (-0.8125, -0.4375, 0.1155), (-0.5525, -0.3125, 0.06274), (-0.6875, -0.4375, 0.1823), (-0.5625, -0.4375, 0.08498), (-0.9375, -0.5625, 0.09126), (-0.9375, -0.6875, 0.1715), (-0.8125, -0.6875, 0.1919), (-0.9375, -0.8125, 0.2685), (-0.9375, -0.9375, 0.3208), (-0.8125, -0.9375, 0.2166), (-0.6875, -0.8125, 0.1125), (-0.6875, -0.9375, 0.02192), (-0.5625, -0.9375, -0.01223), (-0.4375, -0.5625, 0.3159), (-0.4375, -0.6875, 0.3159), (-0.3125, -0.6875, 0.5865), (-0.4375, -0.8125, 0.1666), (-0.4375, -0.9375, 0.08207), (-0.3125, -0.9375, 0.1706), (-0.1875, -0.8125, 0.2384), (-0.1875, -0.9375, 0.09877), (-0.0621, -0.9379, -0.0007075), (0.0625, -0.0625, -0.01954), (0.0625, -0.1875, 0.002393), (0.1875, -0.1875, 0.01547), (0.0625, -0.3125, 0.07), (0.0625, -0.4375, 0.1131), (0.1875, -0.4375, 0.1479), (0.3125, -0.3125, 0.04213), (0.3156, -0.4334, 0.1168), (0.4543, -0.4152, 0.03786), (0.0628, -0.5628, 0.1556), (0.0663, -0.6911, 0.03462), (0.2007, -0.6999, 0.006896), (0.07129, -0.8208, -0.01751), (0.0724, -0.9468, -0.02096), (0.1899, -0.9397, 0.01643), (0.3182, -0.8179, -0.02609), (0.3131, -0.9381, 0.05727), (0.4382, -0.9381, 0.05614), (0.5793, -0.5402, -0.01996), (0.5708, -0.6764, 0.1874), (0.6875, -0.6875, 0.3228), (0.5625, -0.8125, 0.329), (0.5625, -0.9375, 0.1615), (0.6875, -0.9375, 0.2689), (0.8125, -0.8125, 0.3864), (0.8125, -0.9375, 0.4038), (0.9375, -0.9375, 0.363), (-1.0, -1.0, -0.5516), (1.0, -1.0, -0.5516), (-1.0, 1.0, -0.5516), (1.0, 1.0, -0.5516), (-1.0, 0.0, -0.5516), (0.0004252, -1.0, -0.5516), (1.0, 0.0, -0.5516), (0.0, 1.0, -0.5516), (-1.0, -0.5, -0.5516), (0.5, -1.0, -0.5516), (1.0, 0.5, -0.5516), (-0.5, 1.0, -0.5516), (-1.0, 0.5, -0.5516), (-0.5, -1.0, -0.5516), (1.0, -0.5, -0.5516), (0.5, 1.0, -0.5516), (-1.0, -0.75, -0.5516), (0.75, -1.0, -0.5516), (1.0, 0.75, -0.5516), (-0.75, 1.0, -0.5516), (-1.0, 0.75, -0.5516), (-0.75, -1.0, -0.5516), (1.0, -0.75, -0.5516), (0.75, 1.0, -0.5516), (-1.0, -0.25, -0.5516), (0.2549, -1.005, -0.5516), (1.0, 0.25, -0.5516), (-0.25, 1.0, -0.5516), (-1.0, 0.25, -0.5516), (-0.25, -1.0, -0.5516), (1.0, -0.25, -0.5516), (0.25, 1.0, -0.5516), (-1.0, -0.875, -0.5516), (0.875, -1.0, -0.5516), (1.0, 0.875, -0.5516), (-0.875, 1.0, -0.5516), (-1.0, 0.875, -0.5516), (-0.875, -1.0, -0.5516), (1.0, -0.875, -0.5516), (0.875, 1.0, -0.5516), (-1.0, -0.125, -0.5516), (0.1261, -1.001, -0.5516), (1.0, 0.125, -0.5516), (-0.125, 1.0, -0.5516), (-1.0, 0.125, -0.5516), (-0.125, -1.0, -0.5516), (1.0, -0.125, -0.5516), (0.125, 1.0, -0.5516), (-1.0, -0.625, -0.5516), (0.625, -1.0, -0.5516), (1.0, 0.625, -0.5516), (-0.625, 1.0, -0.5516), (-1.0, 0.625, -0.5516), (-0.625, -1.0, -0.5516), (1.0, -0.625, -0.5516), (0.625, 1.0, -0.5516), (-1.0, -0.375, -0.5516), (0.3755, -1.0, -0.5516), (1.0, 0.375, -0.5516), (-0.375, 1.0, -0.5516), (-1.0, 0.375, -0.5516), (-0.375, -1.0, -0.5516), (1.0, -0.375, -0.5516), (0.375, 1.0, -0.5516), (-1.0, -0.9375, -0.5516), (0.9375, -1.0, -0.5516), (1.0, 0.9375, -0.5516), (-0.9375, 1.0, -0.5516), (-1.0, 0.9375, -0.5516), (-0.9375, -1.0, -0.5516), (1.0, -0.9375, -0.5516), (0.9375, 1.0, -0.5516), (-1.0, -0.0625, -0.5516), (0.06852, -1.006, -0.5516), (1.0, 0.0625, -0.5516), (-0.0625, 1.0, -0.5516), (-1.0, 0.0625, -0.5516), (-0.06142, -1.001, -0.5516), (1.0, -0.0625, -0.5516), (0.0625, 1.0, -0.5516), (-1.0, -0.5625, -0.5516), (0.5625, -1.0, -0.5516), (1.0, 0.5625, -0.5516), (-0.5625, 1.0, -0.5516), (-1.0, 0.5625, -0.5516), (-0.5625, -1.0, -0.5516), (1.0, -0.5625, -0.5516), (0.5625, 1.0, -0.5516), (-1.0, -0.4375, -0.5516), (0.4387, -1.001, -0.5516), (1.0, 0.4375, -0.5516), (-0.4375, 1.0, -0.5516), (-1.0, 0.4375, -0.5516), (-0.4375, -1.0, -0.5516), (1.0, -0.4375, -0.5516), (0.4375, 1.0, -0.5516), (-1.0, -0.8125, -0.5516), (0.8125, -1.0, -0.5516), (1.0, 0.8125, -0.5516), (-0.8125, 1.0, -0.5516), (-1.0, 0.8125, -0.5516), (-0.8125, -1.0, -0.5516), (1.0, -0.8125, -0.5516), (0.8125, 1.0, -0.5516), (-1.0, -0.1875, -0.5516), (0.1939, -1.006, -0.5516), (1.0, 0.1875, -0.5516), (-0.1875, 1.0, -0.5516), (-1.0, 0.1875, -0.5516), (-0.1875, -1.0, -0.5516), (1.0, -0.1875, -0.5516), (0.1875, 1.0, -0.5516), (-1.0, -0.6875, -0.5516), (0.6875, -1.0, -0.5516), (1.0, 0.6875, -0.5516), (-0.6875, 1.0, -0.5516), (-1.0, 0.6875, -0.5516), (-0.6875, -1.0, -0.5516), (1.0, -0.6875, -0.5516), (0.6875, 1.0, -0.5516), (-1.0, -0.3125, -0.5516), (0.3187, -1.006, -0.5516), (1.0, 0.3125, -0.5516), (-0.3125, 1.0, -0.5516), (-1.0, 0.3125, -0.5516), (-0.3125, -1.0, -0.5516), (1.0, -0.3125, -0.5516), (0.3125, 1.0, -0.5516)], [], [(833, 291, 3, 296), (834, 297, 7, 304), (835, 310, 8, 311), (836, 307, 6, 312), (837, 313, 16, 348), (838, 354, 21, 355), (839, 343, 11, 356), (840, 317, 12, 332), (841, 358, 22, 359), (842, 349, 17, 360), (843, 321, 19, 339), (844, 362, 23, 363), (845, 338, 18, 364), (846, 325, 20, 340), (847, 366, 24, 367), (848, 335, 15, 368), (849, 369, 32, 480), (850, 514, 65, 515), (851, 475, 27, 516), (852, 373, 40, 488), (853, 518, 66, 519), (854, 481, 33, 520), (855, 377, 47, 495), (856, 522, 67, 523), (857, 494, 46, 524), (858, 381, 48, 496), (859, 526, 68, 527), (860, 491, 43, 528), (861, 385, 44, 452), (862, 530, 69, 531), (863, 497, 49, 532), (864, 389, 51, 459), (865, 534, 70, 535), (866, 458, 50, 536), (867, 393, 52, 460), (868, 538, 71, 539), (869, 447, 39, 540), (870, 397, 28, 436), (871, 542, 72, 543), (872, 501, 53, 544), (873, 401, 55, 463), (874, 546, 73, 547), (875, 462, 54, 548), (876, 405, 56, 464), (877, 550, 74, 551), (878, 453, 45, 552), (879, 409, 35, 443), (880, 554, 75, 555), (881, 505, 57, 556), (882, 413, 59, 467), (883, 558, 76, 559), (884, 466, 58, 560), (885, 417, 60, 468), (886, 562, 77, 563), (887, 442, 34, 564), (888, 421, 36, 444), (889, 566, 78, 567), (890, 509, 61, 568), (891, 425, 63, 471), (892, 570, 79, 571), (893, 470, 62, 572), (894, 429, 64, 472), (895, 574, 80, 575), (896, 439, 31, 576), (897, 577, 88, 440), (898, 578, 225, 579), (899, 435, 83, 580), (900, 581, 96, 448), (901, 582, 226, 583), (902, 441, 89, 584), (903, 585, 103, 455), (904, 586, 227, 587), (905, 454, 102, 588), (906, 589, 104, 456), (907, 590, 228, 591), (908, 451, 99, 592), (909, 593, 140, 492), (910, 594, 229, 595), (911, 457, 105, 596), (912, 597, 147, 499), (913, 598, 230, 599), (914, 498, 146, 600), (915, 601, 148, 500), (916, 602, 231, 603), (917, 487, 135, 604), (918, 605, 124, 476), (919, 606, 232, 607), (920, 461, 109, 608), (921, 609, 151, 503), (922, 610, 233, 611), (923, 502, 150, 612), (924, 613, 152, 504), (925, 614, 234, 615), (926, 493, 141, 616), (927, 617, 131, 483), (928, 618, 235, 619), (929, 465, 113, 620), (930, 621, 155, 507), (931, 622, 236, 623), (932, 506, 154, 624), (933, 625, 156, 508), (934, 626, 237, 627), (935, 482, 130, 628), (936, 629, 132, 484), (937, 630, 238, 631), (938, 469, 117, 632), (939, 633, 159, 511), (940, 634, 239, 635), (941, 510, 158, 636), (942, 637, 160, 512), (943, 638, 240, 639), (944, 479, 127, 640), (945, 641, 128, 336), (946, 642, 241, 643), (947, 513, 161, 644), (948, 645, 163, 371), (949, 646, 242, 647), (950, 370, 162, 648), (951, 649, 164, 372), (952, 650, 243, 651), (953, 331, 123, 652), (954, 653, 136, 344), (955, 654, 244, 655), (956, 517, 165, 656), (957, 657, 167, 375), (958, 658, 245, 659), (959, 374, 166, 660), (960, 661, 168, 376), (961, 662, 246, 663), (962, 337, 129, 664), (963, 665, 143, 351), (964, 666, 247, 667), (965, 521, 169, 668), (966, 669, 171, 379), (967, 670, 248, 671), (968, 378, 170, 672), (969, 673, 172, 380), (970, 674, 249, 675), (971, 350, 142, 676), (972, 677, 144, 352), (973, 678, 250, 679), (974, 525, 173, 680), (975, 681, 175, 383), (976, 682, 251, 683), (977, 382, 174, 684), (978, 685, 176, 384), (979, 686, 252, 687), (980, 347, 139, 688), (981, 689, 100, 308), (982, 690, 253, 691), (983, 529, 177, 692), (984, 693, 179, 387), (985, 694, 254, 695), (986, 386, 178, 696), (987, 697, 180, 388), (988, 698, 255, 699), (989, 353, 145, 700), (990, 701, 107, 315), (991, 702, 256, 703), (992, 533, 181, 704), (993, 705, 183, 391), (994, 706, 257, 707), (995, 390, 182, 708), (996, 709, 184, 392), (997, 710, 258, 711), (998, 314, 106, 712), (999, 713, 108, 316), (1000, 714, 259, 715), (1001, 537, 185, 716), (1002, 717, 187, 395), (1003, 718, 260, 719), (1004, 394, 186, 720), (1005, 721, 188, 396), (1006, 722, 261, 723), (1007, 303, 95, 724), (1008, 725, 84, 292), (1009, 726, 262, 727), (1010, 541, 189, 728), (1011, 729, 191, 399), (1012, 730, 263, 731), (1013, 398, 190, 732), (1014, 733, 192, 400), (1015, 734, 264, 735), (1016, 357, 149, 736), (1017, 737, 111, 319), (1018, 738, 265, 739), (1019, 545, 193, 740), (1020, 741, 195, 403), (1021, 742, 266, 743), (1022, 402, 194, 744), (1023, 745, 196, 404), (1024, 746, 267, 747), (1025, 318, 110, 748), (1026, 749, 112, 320), (1027, 750, 268, 751), (1028, 549, 197, 752), (1029, 753, 199, 407), (1030, 754, 269, 755), (1031, 406, 198, 756), (1032, 757, 200, 408), (1033, 758, 270, 759), (1034, 309, 101, 760), (1035, 761, 91, 299), (1036, 762, 271, 763), (1037, 553, 201, 764), (1038, 765, 203, 411), (1039, 766, 272, 767), (1040, 410, 202, 768), (1041, 769, 204, 412), (1042, 770, 273, 771), (1043, 361, 153, 772), (1044, 773, 115, 323), (1045, 774, 274, 775), (1046, 557, 205, 776), (1047, 777, 207, 415), (1048, 778, 275, 779), (1049, 414, 206, 780), (1050, 781, 208, 416), (1051, 782, 276, 783), (1052, 322, 114, 784), (1053, 785, 116, 324), (1054, 786, 277, 787), (1055, 561, 209, 788), (1056, 789, 211, 419), (1057, 790, 278, 791), (1058, 418, 210, 792), (1059, 793, 212, 420), (1060, 794, 279, 795), (1061, 298, 90, 796), (1062, 797, 92, 300), (1063, 798, 280, 799), (1064, 565, 213, 800), (1065, 801, 215, 423), (1066, 802, 281, 803), (1067, 422, 214, 804), (1068, 805, 216, 424), (1069, 806, 282, 807), (1070, 365, 157, 808), (1071, 809, 119, 327), (1072, 810, 283, 811), (1073, 569, 217, 812), (1074, 813, 219, 427), (1075, 814, 284, 815), (1076, 426, 218, 816), (1077, 817, 220, 428), (1078, 818, 285, 819), (1079, 326, 118, 820), (1080, 821, 120, 328), (1081, 822, 286, 823), (1082, 573, 221, 824), (1083, 825, 223, 431), (1084, 826, 287, 827), (1085, 430, 222, 828), (1086, 829, 224, 432), (1087, 830, 288, 831), (1088, 295, 87, 832), (577, 833, 296, 88), (225, 580, 833, 577), (580, 83, 291, 833), (581, 834, 304, 96), (226, 584, 834, 581), (584, 89, 297, 834), (585, 835, 311, 103), (227, 588, 835, 585), (588, 102, 310, 835), (589, 836, 312, 104), (228, 592, 836, 589), (592, 99, 307, 836), (593, 837, 348, 140), (229, 596, 837, 593), (596, 105, 313, 837), (597, 838, 355, 147), (230, 600, 838, 597), (600, 146, 354, 838), (601, 839, 356, 148), (231, 604, 839, 601), (604, 135, 343, 839), (605, 840, 332, 124), (232, 608, 840, 605), (608, 109, 317, 840), (609, 841, 359, 151), (233, 612, 841, 609), (612, 150, 358, 841), (613, 842, 360, 152), (234, 616, 842, 613), (616, 141, 349, 842), (617, 843, 339, 131), (235, 620, 843, 617), (620, 113, 321, 843), (621, 844, 363, 155), (236, 624, 844, 621), (624, 154, 362, 844), (625, 845, 364, 156), (237, 628, 845, 625), (628, 130, 338, 845), (629, 846, 340, 132), (238, 632, 846, 629), (632, 117, 325, 846), (633, 847, 367, 159), (239, 636, 847, 633), (636, 158, 366, 847), (637, 848, 368, 160), (240, 640, 848, 637), (640, 127, 335, 848), (641, 849, 480, 128), (241, 644, 849, 641), (644, 161, 369, 849), (645, 850, 515, 163), (242, 648, 850, 645), (648, 162, 514, 850), (649, 851, 516, 164), (243, 652, 851, 649), (652, 123, 475, 851), (653, 852, 488, 136), (244, 656, 852, 653), (656, 165, 373, 852), (657, 853, 519, 167), (245, 660, 853, 657), (660, 166, 518, 853), (661, 854, 520, 168), (246, 664, 854, 661), (664, 129, 481, 854), (665, 855, 495, 143), (247, 668, 855, 665), (668, 169, 377, 855), (669, 856, 523, 171), (248, 672, 856, 669), (672, 170, 522, 856), (673, 857, 524, 172), (249, 676, 857, 673), (676, 142, 494, 857), (677, 858, 496, 144), (250, 680, 858, 677), (680, 173, 381, 858), (681, 859, 527, 175), (251, 684, 859, 681), (684, 174, 526, 859), (685, 860, 528, 176), (252, 688, 860, 685), (688, 139, 491, 860), (689, 861, 452, 100), (253, 692, 861, 689), (692, 177, 385, 861), (693, 862, 531, 179), (254, 696, 862, 693), (696, 178, 530, 862), (697, 863, 532, 180), (255, 700, 863, 697), (700, 145, 497, 863), (701, 864, 459, 107), (256, 704, 864, 701), (704, 181, 389, 864), (705, 865, 535, 183), (257, 708, 865, 705), (708, 182, 534, 865), (709, 866, 536, 184), (258, 712, 866, 709), (712, 106, 458, 866), (713, 867, 460, 108), (259, 716, 867, 713), (716, 185, 393, 867), (717, 868, 539, 187), (260, 720, 868, 717), (720, 186, 538, 868), (721, 869, 540, 188), (261, 724, 869, 721), (724, 95, 447, 869), (725, 870, 436, 84), (262, 728, 870, 725), (728, 189, 397, 870), (729, 871, 543, 191), (263, 732, 871, 729), (732, 190, 542, 871), (733, 872, 544, 192), (264, 736, 872, 733), (736, 149, 501, 872), (737, 873, 463, 111), (265, 740, 873, 737), (740, 193, 401, 873), (741, 874, 547, 195), (266, 744, 874, 741), (744, 194, 546, 874), (745, 875, 548, 196), (267, 748, 875, 745), (748, 110, 462, 875), (749, 876, 464, 112), (268, 752, 876, 749), (752, 197, 405, 876), (753, 877, 551, 199), (269, 756, 877, 753), (756, 198, 550, 877), (757, 878, 552, 200), (270, 760, 878, 757), (760, 101, 453, 878), (761, 879, 443, 91), (271, 764, 879, 761), (764, 201, 409, 879), (765, 880, 555, 203), (272, 768, 880, 765), (768, 202, 554, 880), (769, 881, 556, 204), (273, 772, 881, 769), (772, 153, 505, 881), (773, 882, 467, 115), (274, 776, 882, 773), (776, 205, 413, 882), (777, 883, 559, 207), (275, 780, 883, 777), (780, 206, 558, 883), (781, 884, 560, 208), (276, 784, 884, 781), (784, 114, 466, 884), (785, 885, 468, 116), (277, 788, 885, 785), (788, 209, 417, 885), (789, 886, 563, 211), (278, 792, 886, 789), (792, 210, 562, 886), (793, 887, 564, 212), (279, 796, 887, 793), (796, 90, 442, 887), (797, 888, 444, 92), (280, 800, 888, 797), (800, 213, 421, 888), (801, 889, 567, 215), (281, 804, 889, 801), (804, 214, 566, 889), (805, 890, 568, 216), (282, 808, 890, 805), (808, 157, 509, 890), (809, 891, 471, 119), (283, 812, 891, 809), (812, 217, 425, 891), (813, 892, 571, 219), (284, 816, 892, 813), (816, 218, 570, 892), (817, 893, 572, 220), (285, 820, 893, 817), (820, 118, 470, 893), (821, 894, 472, 120), (286, 824, 894, 821), (824, 221, 429, 894), (825, 895, 575, 223), (287, 828, 895, 825), (828, 222, 574, 895), (829, 896, 576, 224), (288, 832, 896, 829), (832, 87, 439, 896), (369, 897, 440, 32), (161, 579, 897, 369), (579, 225, 577, 897), (513, 898, 579, 161), (65, 372, 898, 513), (372, 164, 578, 898), (578, 899, 580, 225), (164, 516, 899, 578), (516, 27, 435, 899), (373, 900, 448, 40), (165, 583, 900, 373), (583, 226, 581, 900), (517, 901, 583, 165), (66, 376, 901, 517), (376, 168, 582, 901), (582, 902, 584, 226), (168, 520, 902, 582), (520, 33, 441, 902), (377, 903, 455, 47), (169, 587, 903, 377), (587, 227, 585, 903), (521, 904, 587, 169), (67, 380, 904, 521), (380, 172, 586, 904), (586, 905, 588, 227), (172, 524, 905, 586), (524, 46, 454, 905), (381, 906, 456, 48), (173, 591, 906, 381), (591, 228, 589, 906), (525, 907, 591, 173), (68, 384, 907, 525), (384, 176, 590, 907), (590, 908, 592, 228), (176, 528, 908, 590), (528, 43, 451, 908), (385, 909, 492, 44), (177, 595, 909, 385), (595, 229, 593, 909), (529, 910, 595, 177), (69, 388, 910, 529), (388, 180, 594, 910), (594, 911, 596, 229), (180, 532, 911, 594), (532, 49, 457, 911), (389, 912, 499, 51), (181, 599, 912, 389), (599, 230, 597, 912), (533, 913, 599, 181), (70, 392, 913, 533), (392, 184, 598, 913), (598, 914, 600, 230), (184, 536, 914, 598), (536, 50, 498, 914), (393, 915, 500, 52), (185, 603, 915, 393), (603, 231, 601, 915), (537, 916, 603, 185), (71, 396, 916, 537), (396, 188, 602, 916), (602, 917, 604, 231), (188, 540, 917, 602), (540, 39, 487, 917), (397, 918, 476, 28), (189, 607, 918, 397), (607, 232, 605, 918), (541, 919, 607, 189), (72, 400, 919, 541), (400, 192, 606, 919), (606, 920, 608, 232), (192, 544, 920, 606), (544, 53, 461, 920), (401, 921, 503, 55), (193, 611, 921, 401), (611, 233, 609, 921), (545, 922, 611, 193), (73, 404, 922, 545), (404, 196, 610, 922), (610, 923, 612, 233), (196, 548, 923, 610), (548, 54, 502, 923), (405, 924, 504, 56), (197, 615, 924, 405), (615, 234, 613, 924), (549, 925, 615, 197), (74, 408, 925, 549), (408, 200, 614, 925), (614, 926, 616, 234), (200, 552, 926, 614), (552, 45, 493, 926), (409, 927, 483, 35), (201, 619, 927, 409), (619, 235, 617, 927), (553, 928, 619, 201), (75, 412, 928, 553), (412, 204, 618, 928), (618, 929, 620, 235), (204, 556, 929, 618), (556, 57, 465, 929), (413, 930, 507, 59), (205, 623, 930, 413), (623, 236, 621, 930), (557, 931, 623, 205), (76, 416, 931, 557), (416, 208, 622, 931), (622, 932, 624, 236), (208, 560, 932, 622), (560, 58, 506, 932), (417, 933, 508, 60), (209, 627, 933, 417), (627, 237, 625, 933), (561, 934, 627, 209), (77, 420, 934, 561), (420, 212, 626, 934), (626, 935, 628, 237), (212, 564, 935, 626), (564, 34, 482, 935), (421, 936, 484, 36), (213, 631, 936, 421), (631, 238, 629, 936), (565, 937, 631, 213), (78, 424, 937, 565), (424, 216, 630, 937), (630, 938, 632, 238), (216, 568, 938, 630), (568, 61, 469, 938), (425, 939, 511, 63), (217, 635, 939, 425), (635, 239, 633, 939), (569, 940, 635, 217), (79, 428, 940, 569), (428, 220, 634, 940), (634, 941, 636, 239), (220, 572, 941, 634), (572, 62, 510, 941), (429, 942, 512, 64), (221, 639, 942, 429), (639, 240, 637, 942), (573, 943, 639, 221), (80, 432, 943, 573), (432, 224, 638, 943), (638, 944, 640, 240), (224, 576, 944, 638), (576, 31, 479, 944), (313, 945, 336, 16), (105, 643, 945, 313), (643, 241, 641, 945), (457, 946, 643, 105), (49, 371, 946, 457), (371, 163, 642, 946), (642, 947, 644, 241), (163, 515, 947, 642), (515, 65, 513, 947), (497, 948, 371, 49), (145, 647, 948, 497), (647, 242, 645, 948), (353, 949, 647, 145), (21, 316, 949, 353), (316, 108, 646, 949), (646, 950, 648, 242), (108, 460, 950, 646), (460, 52, 370, 950), (514, 951, 372, 65), (162, 651, 951, 514), (651, 243, 649, 951), (370, 952, 651, 162), (52, 500, 952, 370), (500, 148, 650, 952), (650, 953, 652, 243), (148, 356, 953, 650), (356, 11, 331, 953), (317, 954, 344, 12), (109, 655, 954, 317), (655, 244, 653, 954), (461, 955, 655, 109), (53, 375, 955, 461), (375, 167, 654, 955), (654, 956, 656, 244), (167, 519, 956, 654), (519, 66, 517, 956), (501, 957, 375, 53), (149, 659, 957, 501), (659, 245, 657, 957), (357, 958, 659, 149), (22, 320, 958, 357), (320, 112, 658, 958), (658, 959, 660, 245), (112, 464, 959, 658), (464, 56, 374, 959), (518, 960, 376, 66), (166, 663, 960, 518), (663, 246, 661, 960), (374, 961, 663, 166), (56, 504, 961, 374), (504, 152, 662, 961), (662, 962, 664, 246), (152, 360, 962, 662), (360, 17, 337, 962), (321, 963, 351, 19), (113, 667, 963, 321), (667, 247, 665, 963), (465, 964, 667, 113), (57, 379, 964, 465), (379, 171, 666, 964), (666, 965, 668, 247), (171, 523, 965, 666), (523, 67, 521, 965), (505, 966, 379, 57), (153, 671, 966, 505), (671, 248, 669, 966), (361, 967, 671, 153), (23, 324, 967, 361), (324, 116, 670, 967), (670, 968, 672, 248), (116, 468, 968, 670), (468, 60, 378, 968), (522, 969, 380, 67), (170, 675, 969, 522), (675, 249, 673, 969), (378, 970, 675, 170), (60, 508, 970, 378), (508, 156, 674, 970), (674, 971, 676, 249), (156, 364, 971, 674), (364, 18, 350, 971), (325, 972, 352, 20), (117, 679, 972, 325), (679, 250, 677, 972), (469, 973, 679, 117), (61, 383, 973, 469), (383, 175, 678, 973), (678, 974, 680, 250), (175, 527, 974, 678), (527, 68, 525, 974), (509, 975, 383, 61), (157, 683, 975, 509), (683, 251, 681, 975), (365, 976, 683, 157), (24, 328, 976, 365), (328, 120, 682, 976), (682, 977, 684, 251), (120, 472, 977, 682), (472, 64, 382, 977), (526, 978, 384, 68), (174, 687, 978, 526), (687, 252, 685, 978), (382, 979, 687, 174), (64, 512, 979, 382), (512, 160, 686, 979), (686, 980, 688, 252), (160, 368, 980, 686), (368, 15, 347, 980), (297, 981, 308, 7), (89, 691, 981, 297), (691, 253, 689, 981), (441, 982, 691, 89), (33, 387, 982, 441), (387, 179, 690, 982), (690, 983, 692, 253), (179, 531, 983, 690), (531, 69, 529, 983), (481, 984, 387, 33), (129, 695, 984, 481), (695, 254, 693, 984), (337, 985, 695, 129), (17, 315, 985, 337), (315, 107, 694, 985), (694, 986, 696, 254), (107, 459, 986, 694), (459, 51, 386, 986), (530, 987, 388, 69), (178, 699, 987, 530), (699, 255, 697, 987), (386, 988, 699, 178), (51, 499, 988, 386), (499, 147, 698, 988), (698, 989, 700, 255), (147, 355, 989, 698), (355, 21, 353, 989), (349, 990, 315, 17), (141, 703, 990, 349), (703, 256, 701, 990), (493, 991, 703, 141), (45, 391, 991, 493), (391, 183, 702, 991), (702, 992, 704, 256), (183, 535, 992, 702), (535, 70, 533, 992), (453, 993, 391, 45), (101, 707, 993, 453), (707, 257, 705, 993), (309, 994, 707, 101), (8, 300, 994, 309), (300, 92, 706, 994), (706, 995, 708, 257), (92, 444, 995, 706), (444, 36, 390, 995), (534, 996, 392, 70), (182, 711, 996, 534), (711, 258, 709, 996), (390, 997, 711, 182), (36, 484, 997, 390), (484, 132, 710, 997), (710, 998, 712, 258), (132, 340, 998, 710), (340, 20, 314, 998), (354, 999, 316, 21), (146, 715, 999, 354), (715, 259, 713, 999), (498, 1000, 715, 146), (50, 395, 1000, 498), (395, 187, 714, 1000), (714, 1001, 716, 259), (187, 539, 1001, 714), (539, 71, 537, 1001), (458, 1002, 395, 50), (106, 719, 1002, 458), (719, 260, 717, 1002), (314, 1003, 719, 106), (20, 352, 1003, 314), (352, 144, 718, 1003), (718, 1004, 720, 260), (144, 496, 1004, 718), (496, 48, 394, 1004), (538, 1005, 396, 71), (186, 723, 1005, 538), (723, 261, 721, 1005), (394, 1006, 723, 186), (48, 456, 1006, 394), (456, 104, 722, 1006), (722, 1007, 724, 261), (104, 312, 1007, 722), (312, 6, 303, 1007), (293, 1008, 292, 2), (85, 727, 1008, 293), (727, 262, 725, 1008), (437, 1009, 727, 85), (29, 399, 1009, 437), (399, 191, 726, 1009), (726, 1010, 728, 262), (191, 543, 1010, 726), (543, 72, 541, 1010), (477, 1011, 399, 29), (125, 731, 1011, 477), (731, 263, 729, 1011), (333, 1012, 731, 125), (13, 319, 1012, 333), (319, 111, 730, 1012), (730, 1013, 732, 263), (111, 463, 1013, 730), (463, 55, 398, 1013), (542, 1014, 400, 72), (190, 735, 1014, 542), (735, 264, 733, 1014), (398, 1015, 735, 190), (55, 503, 1015, 398), (503, 151, 734, 1015), (734, 1016, 736, 264), (151, 359, 1016, 734), (359, 22, 357, 1016), (345, 1017, 319, 13), (137, 739, 1017, 345), (739, 265, 737, 1017), (489, 1018, 739, 137), (41, 403, 1018, 489), (403, 195, 738, 1018), (738, 1019, 740, 265), (195, 547, 1019, 738), (547, 73, 545, 1019), (449, 1020, 403, 41), (97, 743, 1020, 449), (743, 266, 741, 1020), (305, 1021, 743, 97), (4, 299, 1021, 305), (299, 91, 742, 1021), (742, 1022, 744, 266), (91, 443, 1022, 742), (443, 35, 402, 1022), (546, 1023, 404, 73), (194, 747, 1023, 546), (747, 267, 745, 1023), (402, 1024, 747, 194), (35, 483, 1024, 402), (483, 131, 746, 1024), (746, 1025, 748, 267), (131, 339, 1025, 746), (339, 19, 318, 1025), (358, 1026, 320, 22), (150, 751, 1026, 358), (751, 268, 749, 1026), (502, 1027, 751, 150), (54, 407, 1027, 502), (407, 199, 750, 1027), (750, 1028, 752, 268), (199, 551, 1028, 750), (551, 74, 549, 1028), (462, 1029, 407, 54), (110, 755, 1029, 462), (755, 269, 753, 1029), (318, 1030, 755, 110), (19, 351, 1030, 318), (351, 143, 754, 1030), (754, 1031, 756, 269), (143, 495, 1031, 754), (495, 47, 406, 1031), (550, 1032, 408, 74), (198, 759, 1032, 550), (759, 270, 757, 1032), (406, 1033, 759, 198), (47, 455, 1033, 406), (455, 103, 758, 1033), (758, 1034, 760, 270), (103, 311, 1034, 758), (311, 8, 309, 1034), (301, 1035, 299, 4), (93, 763, 1035, 301), (763, 271, 761, 1035), (445, 1036, 763, 93), (37, 411, 1036, 445), (411, 203, 762, 1036), (762, 1037, 764, 271), (203, 555, 1037, 762), (555, 75, 553, 1037), (485, 1038, 411, 37), (133, 767, 1038, 485), (767, 272, 765, 1038), (341, 1039, 767, 133), (9, 323, 1039, 341), (323, 115, 766, 1039), (766, 1040, 768, 272), (115, 467, 1040, 766), (467, 59, 410, 1040), (554, 1041, 412, 75), (202, 771, 1041, 554), (771, 273, 769, 1041), (410, 1042, 771, 202), (59, 507, 1042, 410), (507, 155, 770, 1042), (770, 1043, 772, 273), (155, 363, 1043, 770), (363, 23, 361, 1043), (329, 1044, 323, 9), (121, 775, 1044, 329), (775, 274, 773, 1044), (473, 1045, 775, 121), (25, 415, 1045, 473), (415, 207, 774, 1045), (774, 1046, 776, 274), (207, 559, 1046, 774), (559, 76, 557, 1046), (433, 1047, 415, 25), (81, 779, 1047, 433), (779, 275, 777, 1047), (289, 1048, 779, 81), (0, 294, 1048, 289), (294, 86, 778, 1048), (778, 1049, 780, 275), (86, 438, 1049, 778), (438, 30, 414, 1049), (558, 1050, 416, 76), (206, 783, 1050, 558), (783, 276, 781, 1050), (414, 1051, 783, 206), (30, 478, 1051, 414), (478, 126, 782, 1051), (782, 1052, 784, 276), (126, 334, 1052, 782), (334, 14, 322, 1052), (362, 1053, 324, 23), (154, 787, 1053, 362), (787, 277, 785, 1053), (506, 1054, 787, 154), (58, 419, 1054, 506), (419, 211, 786, 1054), (786, 1055, 788, 277), (211, 563, 1055, 786), (563, 77, 561, 1055), (466, 1056, 419, 58), (114, 791, 1056, 466), (791, 278, 789, 1056), (322, 1057, 791, 114), (14, 346, 1057, 322), (346, 138, 790, 1057), (790, 1058, 792, 278), (138, 490, 1058, 790), (490, 42, 418, 1058), (562, 1059, 420, 77), (210, 795, 1059, 562), (795, 279, 793, 1059), (418, 1060, 795, 210), (42, 450, 1060, 418), (450, 98, 794, 1060), (794, 1061, 796, 279), (98, 306, 1061, 794), (306, 5, 298, 1061), (310, 1062, 300, 8), (102, 799, 1062, 310), (799, 280, 797, 1062), (454, 1063, 799, 102), (46, 423, 1063, 454), (423, 215, 798, 1063), (798, 1064, 800, 280), (215, 567, 1064, 798), (567, 78, 565, 1064), (494, 1065, 423, 46), (142, 803, 1065, 494), (803, 281, 801, 1065), (350, 1066, 803, 142), (18, 327, 1066, 350), (327, 119, 802, 1066), (802, 1067, 804, 281), (119, 471, 1067, 802), (471, 63, 422, 1067), (566, 1068, 424, 78), (214, 807, 1068, 566), (807, 282, 805, 1068), (422, 1069, 807, 214), (63, 511, 1069, 422), (511, 159, 806, 1069), (806, 1070, 808, 282), (159, 367, 1070, 806), (367, 24, 365, 1070), (338, 1071, 327, 18), (130, 811, 1071, 338), (811, 283, 809, 1071), (482, 1072, 811, 130), (34, 427, 1072, 482), (427, 219, 810, 1072), (810, 1073, 812, 283), (219, 571, 1073, 810), (571, 79, 569, 1073), (442, 1074, 427, 34), (90, 815, 1074, 442), (815, 284, 813, 1074), (298, 1075, 815, 90), (5, 302, 1075, 298), (302, 94, 814, 1075), (814, 1076, 816, 284), (94, 446, 1076, 814), (446, 38, 426, 1076), (570, 1077, 428, 79), (218, 819, 1077, 570), (819, 285, 817, 1077), (426, 1078, 819, 218), (38, 486, 1078, 426), (486, 134, 818, 1078), (818, 1079, 820, 285), (134, 342, 1079, 818), (342, 10, 326, 1079), (366, 1080, 328, 24), (158, 823, 1080, 366), (823, 286, 821, 1080), (510, 1081, 823, 158), (62, 431, 1081, 510), (431, 223, 822, 1081), (822, 1082, 824, 286), (223, 575, 1082, 822), (575, 80, 573, 1082), (470, 1083, 431, 62), (118, 827, 1083, 470), (827, 287, 825, 1083), (326, 1084, 827, 118), (10, 330, 1084, 326), (330, 122, 826, 1084), (826, 1085, 828, 287), (122, 474, 1085, 826), (474, 26, 430, 1085), (574, 1086, 432, 80), (222, 831, 1086, 574), (831, 288, 829, 1086), (430, 1087, 831, 222), (26, 434, 1087, 430), (434, 82, 830, 1087), (830, 1088, 832, 288), (82, 290, 1088, 830), (290, 1, 295, 1088), (345, 13, 1101, 1181), (479, 31, 1111, 1207), (31, 439, 1191, 1111), (4, 305, 1165, 1093), (332, 12, 1100, 1172), (133, 485, 1209, 1145), (2, 292, 1156, 1091), (445, 93, 1129, 1193), (480, 32, 1112, 1208), (346, 14, 1102, 1182), (32, 440, 1192, 1112), (5, 306, 1166, 1094), (13, 333, 1173, 1101), (134, 486, 1210, 1146), (293, 2, 1091, 1157), (446, 94, 1130, 1194), (473, 121, 1137, 1201), (347, 15, 1103, 1183), (6, 307, 1167, 1095), (81, 433, 1185, 1121), (14, 334, 1174, 1102), (135, 487, 1211, 1147), (294, 0, 1089, 1158), (447, 95, 1131, 1195), (474, 122, 1138, 1202), (348, 16, 1104, 1184), (7, 308, 1168, 1096), (82, 434, 1186, 1122), (15, 335, 1175, 1103), (136, 488, 1212, 1148), (295, 1, 1090, 1159), (448, 96, 1132, 1196), (475, 123, 1139, 1203), (341, 133, 1145, 1177), (83, 435, 1187, 1123), (93, 301, 1161, 1129), (16, 336, 1176, 1104), (489, 137, 1149, 1213), (296, 3, 1092, 1160), (97, 449, 1197, 1133), (476, 124, 1140, 1204), (342, 134, 1146, 1178), (84, 436, 1188, 1124), (94, 302, 1162, 1130), (121, 329, 1169, 1137), (490, 138, 1150, 1214), (289, 81, 1121, 1153), (98, 450, 1198, 1134), (125, 477, 1205, 1141), (485, 37, 1113, 1209), (343, 135, 1147, 1179), (437, 85, 1125, 1189), (95, 303, 1163, 1131), (37, 445, 1193, 1113), (122, 330, 1170, 1138), (491, 139, 1151, 1215), (290, 82, 1122, 1154), (99, 451, 1199, 1135), (126, 478, 1206, 1142), (486, 38, 1114, 1210), (344, 136, 1148, 1180), (96, 304, 1164, 1132), (38, 446, 1194, 1114), (438, 86, 1126, 1190), (123, 331, 1171, 1139), (25, 473, 1201, 1105), (492, 140, 1152, 1216), (433, 25, 1105, 1185), (291, 83, 1123, 1155), (100, 452, 1200, 1136), (127, 479, 1207, 1143), (137, 345, 1181, 1149), (487, 39, 1115, 1211), (39, 447, 1195, 1115), (439, 87, 1127, 1191), (305, 97, 1133, 1165), (124, 332, 1172, 1140), (26, 474, 1202, 1106), (434, 26, 1106, 1186), (292, 84, 1124, 1156), (128, 480, 1208, 1144), (138, 346, 1182, 1150), (488, 40, 1116, 1212), (40, 448, 1196, 1116), (440, 88, 1128, 1192), (306, 98, 1134, 1166), (333, 125, 1141, 1173), (27, 475, 1203, 1107), (9, 341, 1177, 1097), (301, 4, 1093, 1161), (85, 293, 1157, 1125), (435, 27, 1107, 1187), (139, 347, 1183, 1151), (41, 489, 1213, 1117), (449, 41, 1117, 1197), (307, 99, 1135, 1167), (334, 126, 1142, 1174), (28, 476, 1204, 1108), (10, 342, 1178, 1098), (86, 294, 1158, 1126), (436, 28, 1108, 1188), (302, 5, 1094, 1162), (329, 9, 1097, 1169), (140, 348, 1184, 1152), (42, 490, 1214, 1118), (0, 289, 1153, 1089), (308, 100, 1136, 1168), (450, 42, 1118, 1198), (477, 29, 1109, 1205), (11, 343, 1179, 1099), (335, 127, 1143, 1175), (87, 295, 1159, 1127), (29, 437, 1189, 1109), (303, 6, 1095, 1163), (330, 10, 1098, 1170), (43, 491, 1215, 1119), (1, 290, 1154, 1090), (451, 43, 1119, 1199), (478, 30, 1110, 1206), (12, 344, 1180, 1100), (336, 128, 1144, 1176), (88, 296, 1160, 1128), (30, 438, 1190, 1110), (304, 7, 1096, 1164), (331, 11, 1099, 1171), (44, 492, 1216, 1120), (3, 291, 1155, 1092), (452, 44, 1120, 1200), (1153, 1121, 1185, 1105, 1201, 1137, 1169, 1097, 1177, 1145, 1209, 1113, 1193, 1129, 1161, 1093, 1165, 1133, 1197, 1117, 1213, 1149, 1181, 1101, 1173, 1141, 1205, 1109, 1189, 1125, 1157, 1091, 1156, 1124, 1188, 1108, 1204, 1140, 1172, 1100, 1180, 1148, 1212, 1116, 1196, 1132, 1164, 1096, 1168, 1136, 1200, 1120, 1216, 1152, 1184, 1104, 1176, 1144, 1208, 1112, 1192, 1128, 1160, 1092, 1155, 1123, 1187, 1107, 1203, 1139, 1171, 1099, 1179, 1147, 1211, 1115, 1195, 1131, 1163, 1095, 1167, 1135, 1199, 1119, 1215, 1151, 1183, 1103, 1175, 1143, 1207, 1111, 1191, 1127, 1159, 1090, 1154, 1122, 1186, 1106, 1202, 1138, 1170, 1098, 1178, 1146, 1210, 1114, 1194, 1130, 1162, 1094, 1166, 1134, 1198, 1118, 1214, 1150, 1182, 1102, 1174, 1142, 1206, 1110, 1190, 1126, 1158, 1089)])
me_plane_002.materials.append(mat_terrainmat)
me_plane_002.use_remesh_preserve_volume = False
me_plane_002.use_remesh_preserve_attributes = False
me_plane_002.use_mirror_vertex_groups = False
me_plane_002.update()
me_plane_001 = bpy.data.meshes.new('Plane.001')
me_plane_001.from_pydata([(1.0, 0.9685, 0.001216), (-0.03399, 0.8887, 0.02052), (-0.01341, -0.05154, 0.01522), (-0.7715, -0.1922, -0.0008692), (0.07688, -0.768, 0.01701), (0.337, -0.5113, 0.02071), (-0.1152, -0.01415, -0.04307), (0.9313, -0.2178, -0.02028), (1.0, 0.3288, -0.01222), (0.7319, 0.8206, -0.04517), (-0.4302, 0.9434, 0.02382), (-0.07494, -0.293, 0.01974), (0.7579, -0.1516, -0.02138), (0.8879, -0.4322, -0.02019), (0.9999, -0.4612, -0.01638), (0.2765, 0.8813, 0.01495), (0.09118, 0.6475, -0.05266), (0.1958, 0.1899, -0.009815), (0.3612, 0.2456, -0.00133), (0.4451, 0.1549, -0.001283), (0.5779, 0.3961, -0.0228), (-0.9019, 0.4968, 0.003863), (-0.4908, 0.1135, 0.02391), (-0.9174, -0.4392, -0.002563), (0.02468, -0.19, -0.01336), (0.1619, -0.3086, -0.008878), (0.3155, -0.8974, 0.001421), (0.5736, -0.6319, -0.02503), (0.944, 0.8786, -0.02756), (0.4357, 0.9995, -0.04379), (1.0, 0.3926, -0.00155), (-0.04557, 0.539, -0.01287), (-0.502, -0.4742, 0.004749), (-0.03284, -0.5595, 0.02575), (0.8027, 0.6471, 0.03187), (-0.3298, 0.9997, 0.000172), (-0.2284, 0.8968, -0.03485), (-0.0005291, -0.2927, 0.002062), (0.6183, -0.1183, -0.005367), (0.1955, 0.6779, -0.02224), (0.7351, 0.1734, 0.03391), (-0.7992, 0.9132, -0.03381), (-0.828, 0.6534, -0.03195), (-0.6121, 0.5619, -0.02795), (-0.4938, 0.5661, 0.00573), (-0.2889, 0.4498, -0.007418), (-0.3413, -0.5811, 0.01276), (-0.2965, -0.9134, -0.05537), (0.19, -0.1045, 0.02814), (0.2734, -0.3803, -0.01502), (0.525, -0.8339, 0.01099), (1.001, -0.9127, -0.07238), (0.8135, 0.9293, -0.04268), (-0.1889, -0.07815, -0.02988), (0.9091, -0.06973, -0.04698), (0.8123, 0.2976, -0.03035), (0.9041, 0.2092, 0.00366), (-0.6284, 0.7982, -0.04308), (-0.5785, 0.3119, -0.01275), (-0.05619, 0.3514, 0.004949), (-0.6814, -0.6731, -0.02939), (0.02375, -0.6566, 0.006832), (0.449, -0.1961, -0.01243), (0.3087, -0.6832, 0.01613), (0.9997, -0.6548, -0.007455), (0.5403, 0.9557, -0.005286), (-0.2959, 0.8224, -0.02565), (-0.4543, -0.2108, 0.01053), (-0.2956, -0.1692, -0.02452), (-0.4262, -0.33, -0.02229), (-0.355, -0.3907, 0.02755), (-0.2259, -0.3473, 0.01527), (0.6129, -0.04579, -0.03927), (0.6978, -0.109, -0.003637), (0.6747, -0.4555, 0.008767), (0.7044, -0.4022, 0.006286), (0.0636, 0.2445, -0.02199), (-0.00559, 0.1593, 0.0003763), (0.3738, 0.1913, -0.01072), (0.4284, 0.529, -0.001601), (0.6412, 0.1854, 0.01378), (0.5959, -0.009773, -0.04575), (-0.9449, 0.9466, 0.0074), (-0.7532, 0.2528, -0.00729), (-0.388, 0.4423, 0.008266), (-0.382, 0.3253, -0.03039), (-0.3036, 0.07039, 0.02715), (-0.1575, 0.127, 0.01873), (-0.6285, -0.4622, -0.0166), (-0.9065, -0.8571, -0.01296), (-0.969, -0.9998, -0.006162), (-0.6168, -0.8337, -0.01322), (-0.6515, -1.001, 0.03096), (-0.4947, -0.6102, -0.03152), (-0.4966, -0.8923, -0.01179), (-0.4068, -1.0, -0.04609), (-0.193, -0.8601, -0.04806), (-0.0505, -0.9255, 0.0009036), (0.09626, -0.4656, -0.03575), (0.236, -0.2241, 0.005135), (0.3919, -0.441, 0.01479), (0.2155, -0.7316, -0.01093), (0.3184, -0.7704, 0.02982), (0.2425, -1.001, -0.02962), (0.7974, -0.9049, 0.01235), (0.9997, 0.01861, -0.01964), (-0.1017, 0.7787, 0.01142), (0.9426, -0.3154, -0.02204), (0.2031, 0.2598, 0.007813), (0.5311, 0.2884, -0.004103), (-0.8793, 1.0, 0.00356), (-0.309, -0.4943, 0.02051), (-0.0606, -0.7588, -0.01443), (1.001, -0.768, -0.02998), (-0.147, 0.9997, -0.05205), (-0.1293, 0.8353, 0.01054), (0.3177, 1.0, -0.01722), (0.3288, 0.8139, 0.01777), (-0.5643, 0.3761, -0.02735), (-0.7042, -0.03584, -0.01645), (-0.2381, -0.5527, -0.02082), (0.832, 0.7425, 0.03359), (-0.1773, -0.4403, 0.00806), (0.08397, 0.9066, 0.03707), (-0.5799, 0.6982, -0.008716), (-0.7641, 0.09488, -0.002946), (-0.8916, -0.06203, -0.01022), (-0.9429, -0.3096, -0.02305), (-0.5948, -0.3363, -0.006998), (0.187, -0.388, -0.04326), (0.1964, -0.8791, 0.04691), (0.5802, -0.7008, -0.03903), (0.4522, 0.3759, -0.02069), (0.8513, 0.4548, -0.05725), (-0.1052, 0.2315, 0.04205), (-0.5847, -0.5746, -0.02527), (0.385, -0.05595, 0.04388), (0.4977, -0.4721, 0.002627), (0.6886, 0.6805, 0.01866), (-0.3425, 0.9326, 0.01143), (-0.3507, -0.02706, 0.02487), (0.1453, 0.7824, -0.02274), (-0.9208, 0.689, -0.05803), (-0.853, 0.4264, 0.01768), (-0.6852, 0.1442, -0.01828), (-0.7361, -0.4292, 0.004774), (-0.9069, -0.5684, -0.04215), (0.2343, -0.5745, -0.01952), (0.734, 0.9997, -0.01644), (-0.1622, 0.9337, -0.04225), (-0.1392, -0.152, -0.02337), (0.4135, 0.873, -9.682e-05), (0.09552, 0.4452, 0.0006426), (-0.6207, 0.9457, -0.004224), (-0.5219, 0.8221, -0.007408), (-0.7344, 0.4063, 0.0184), (-0.1749, 0.4462, 0.0005617), (-0.5685, -0.1823, -0.0009132), (-0.6218, -0.6688, -0.0491), (0.3206, -0.1161, 0.02158), (0.8142, -0.5937, -0.02935), (0.5918, 0.7818, -0.02187), (0.4236, 0.6296, 0.01571), (0.9251, 0.6325, -0.004285), (0.9397, 0.4796, -0.01744), (-0.4696, 1.0, -0.03081), (-0.4383, 0.8198, 0.001871), (-0.2622, 0.6481, 0.01047), (-0.1719, 0.6253, 0.0157), (-0.4562, -0.1114, 0.02094), (-0.3314, -0.2407, -0.02889), (-0.3969, -0.4948, 0.01692), (-0.07948, -0.4423, 0.0108), (0.4846, -0.07994, 0.01842), (0.5427, -0.1708, 0.006291), (0.6528, -0.256, 0.04629), (0.454, -0.3017, -0.02204), (-0.0134, 0.6278, -0.03685), (0.02273, 0.465, 0.004518), (0.2816, 0.04055, -0.009957), (0.5245, 0.1894, 0.01338), (0.5255, 0.06469, -0.0168), (-0.7411, 0.6965, 0.008272), (-0.7057, 0.5651, -0.0145), (-1.0, 0.06517, -0.03009), (-0.4566, 0.3404, -0.02041), (-0.5408, 0.2225, 0.002111), (-0.2333, 0.1625, 0.01584), (-1.0, -0.2977, -0.02408), (-1.001, -0.6519, -0.02013), (-0.935, -0.7178, -0.0119), (-0.8076, -0.9647, -0.03896), (-0.7178, -0.8506, -0.0007304), (-0.5343, -0.7415, 0.002818), (-0.2815, -1.0, -0.003158), (-0.1762, -0.9998, -0.01591), (-0.06733, -1.0, -0.03798), (0.03356, -0.0821, 0.01709), (0.2037, -0.6699, -0.01004), (0.3745, -1.0, -0.06135), (0.7095, -0.6919, -0.01196), (0.6005, -1.0, 0.003408), (0.86, -0.9998, 0.003423), (0.9678, -1.0, -0.01183), (-0.9557, 0.9999, -0.001294), (1.0, -0.9688, -0.03933), (0.8869, 1.0, -0.03689), (0.07554, 1.0, 0.01406), (-0.5731, 0.01221, -0.01537), (1.0, 0.4993, -0.01648), (0.1911, 0.9999, -0.01116), (1.0, -0.1839, -0.005654), (0.3667, 0.7071, 0.0131), (1.0, 0.8167, -0.01446), (-0.8374, -1.0, -0.02873), (-1.0, -0.9469, -0.003761), (-1.0, 0.9632, -0.01544), (0.886, 0.8744, -0.02595), (0.9526, -0.6474, 0.02705), (0.8318, -0.3293, -0.01049), (-0.9999, 0.5554, 0.006155), (-1.0, 0.4476, -0.04525), (-0.4089, 0.2442, -0.02049), (-0.5876, 1.001, -0.008818), (-0.2056, -0.6563, 0.004196), (-0.9165, 0.3693, 0.001363), (-0.9922, -0.9868, -0.02592), (0.9925, -0.992, -0.03038), (-0.989, 0.9905, 0.006144), (0.9769, 0.9922, -0.02456), (-1.0, -0.1083, -0.004887), (0.09315, -0.9998, -0.01154), (0.5627, 1.0, -0.01242), (-0.6098, 0.4945, -0.01542), (-0.2843, -0.4064, 0.05431), (-0.06109, -0.1714, 0.002584), (0.6217, -0.9043, -0.0001217), (-0.9997, 0.6926, -0.0435), (-1.0, 0.3291, -0.01609), (0.9997, -0.3366, -0.04597), (0.3271, 0.4395, 0.0121), (-0.6648, -0.1198, 0.005252), (0.7142, 0.4706, -0.01389), (-0.9163, 0.8276, 0.0009142), (-1.0, 0.2038, 0.001133), (-0.3818, -0.8239, -0.01047), (-0.319, -0.3135, 0.0003166), (0.1835, 0.8972, 0.007364), (-0.8273, -0.7626, 0.00441), (-0.8239, 0.7968, -0.01603), (0.00986, 0.04878, -0.01203), (0.6861, 0.2752, -0.02359), (0.75, 0.06963, 0.006775), (0.8269, -0.001159, -0.00489), (-0.8049, -0.5904, -0.02711), (-0.4623, -0.4878, -0.000976), (0.03914, -0.5672, 0.003675), (0.8563, -0.7514, -0.00786), (0.9168, -0.894, 0.004325), (1.0, 0.9685, -0.1892), (1.0, 0.3288, -0.1892), (0.9999, -0.4612, -0.1892), (0.4357, 0.9995, -0.1892), (1.0, 0.3926, -0.1892), (-0.3298, 0.9997, -0.1892), (1.001, -0.9127, -0.1892), (0.9997, -0.6548, -0.1892), (-0.969, -0.9998, -0.1892), (-0.6515, -1.001, -0.1892), (-0.4068, -1.0, -0.1892), (0.2425, -1.001, -0.1892), (0.9997, 0.01861, -0.1892), (-0.8793, 1.0, -0.1892), (1.001, -0.768, -0.1892), (-0.147, 0.9997, -0.1892), (0.3177, 1.0, -0.1892), (0.734, 0.9997, -0.1892), (-0.4696, 1.0, -0.1892), (-1.0, 0.06517, -0.1892), (-1.0, -0.2977, -0.1892), (-1.001, -0.6519, -0.1892), (-0.2815, -1.0, -0.1892), (-0.1762, -0.9998, -0.1892), (-0.06733, -1.0, -0.1892), (0.3745, -1.0, -0.1892), (0.6005, -1.0, -0.1892), (0.86, -0.9998, -0.1892), (0.9678, -1.0, -0.1892), (-0.9557, 0.9999, -0.1892), (1.0, -0.9687, -0.1892), (0.8869, 1.0, -0.1892), (0.07554, 1.0, -0.1892), (1.0, 0.4993, -0.1892), (0.1911, 0.9999, -0.1892), (1.0, -0.1839, -0.1892), (1.0, 0.8167, -0.1892), (-0.8374, -1.0, -0.1892), (-1.0, -0.9469, -0.1892), (-1.0, 0.9632, -0.1892), (-0.9999, 0.5554, -0.1892), (-1.0, 0.4476, -0.1892), (-0.5876, 1.001, -0.1892), (-0.9922, -0.9868, -0.1892), (0.9925, -0.992, -0.1892), (-0.989, 0.9905, -0.1892), (0.9769, 0.9922, -0.1892), (-1.0, -0.1083, -0.1892), (0.09315, -0.9998, -0.1892), (0.5627, 1.0, -0.1892), (-0.9997, 0.6926, -0.1892), (-1.0, 0.3291, -0.1892), (0.9997, -0.3366, -0.1892), (-1.0, 0.2038, -0.1892)], [], [(1, 123, 207), (164, 30, 209), (223, 153, 165), (32, 135, 255), (81, 181, 173), (140, 53, 86), (71, 68, 246), (239, 211, 7), (17, 18, 108), (109, 19, 180), (251, 80, 40), (40, 55, 251), (128, 69, 67), (111, 46, 120), (4, 61, 112), (48, 159, 179), (5, 98, 147), (1, 177, 123), (12, 219, 7), (7, 54, 12), (153, 249, 57), (118, 233, 155), (119, 3, 241), (169, 157, 67), (120, 33, 172), (170, 69, 246), (122, 172, 11), (11, 71, 122), (174, 175, 38), (123, 247, 207), (56, 252, 253), (105, 8, 253), (82, 41, 110), (21, 225, 143), (46, 255, 93), (25, 24, 37), (129, 25, 98), (137, 176, 100), (28, 213, 0), (29, 116, 151), (157, 208, 241), (32, 88, 135), (135, 93, 255), (9, 148, 65), (138, 242, 34), (166, 167, 66), (106, 168, 177), (68, 53, 140), (70, 234, 246), (172, 98, 37), (7, 219, 107), (210, 207, 247), (19, 181, 180), (42, 183, 182), (143, 155, 183), (183, 21, 143), (119, 126, 3), (46, 224, 120), (48, 250, 197), (74, 27, 160), (200, 50, 236), (104, 257, 236), (51, 113, 258), (9, 217, 52), (149, 36, 115), (115, 1, 149), (53, 150, 6), (68, 235, 150), (235, 2, 150), (132, 240, 18), (223, 110, 153), (156, 168, 45), (254, 135, 88), (135, 60, 158), (192, 60, 248), (60, 91, 158), (218, 160, 257), (65, 151, 161), (138, 162, 20), (133, 34, 242), (106, 115, 167), (168, 31, 177), (68, 169, 67), (70, 246, 69), (32, 255, 69), (111, 120, 234), (234, 122, 71), (172, 33, 256), (256, 98, 172), (173, 38, 72), (174, 62, 175), (219, 75, 74), (178, 152, 16), (177, 31, 178), (178, 59, 152), (76, 152, 59), (108, 152, 76), (18, 152, 108), (77, 250, 76), (250, 48, 17), (136, 173, 19), (80, 181, 81), (72, 73, 252), (252, 81, 72), (249, 41, 82), (142, 220, 42), (57, 182, 124), (21, 221, 225), (143, 225, 83), (83, 155, 143), (126, 125, 184), (84, 233, 185), (222, 185, 186), (85, 222, 187), (87, 53, 6), (6, 77, 87), (126, 184, 230), (127, 126, 230), (146, 23, 189), (189, 190, 146), (89, 190, 189), (90, 89, 226), (89, 90, 214), (191, 214, 92), (92, 192, 191), (94, 47, 245), (95, 47, 94), (96, 224, 47), (47, 195, 96), (24, 197, 235), (129, 98, 5), (198, 256, 61), (198, 4, 101), (26, 50, 102), (199, 26, 103), (160, 27, 200), (236, 199, 201), (104, 236, 202), (203, 258, 202), (51, 258, 227), (0, 206, 28), (189, 188, 279, 280), (105, 253, 54), (31, 59, 178), (13, 218, 14), (246, 68, 170), (175, 75, 12), (39, 212, 117), (218, 258, 113), (217, 9, 121), (106, 177, 1), (116, 15, 151), (117, 151, 15), (136, 179, 159), (34, 163, 121), (209, 163, 164), (165, 153, 10), (67, 69, 170), (69, 255, 171), (69, 171, 70), (12, 73, 175), (62, 176, 175), (219, 74, 13), (141, 117, 15), (15, 247, 141), (16, 141, 123), (79, 20, 162), (17, 48, 179), (19, 173, 181), (109, 251, 20), (251, 133, 242), (80, 109, 180), (144, 58, 83), (6, 250, 77), (3, 126, 127), (146, 190, 254), (96, 112, 224), (50, 26, 199), (52, 28, 206), (217, 28, 52), (6, 150, 2), (164, 8, 30), (10, 153, 154), (59, 156, 134), (135, 158, 93), (137, 63, 27), (148, 232, 65), (234, 71, 246), (11, 172, 37), (38, 73, 72), (175, 74, 75), (141, 16, 39), (78, 19, 18), (242, 138, 20), (80, 81, 252), (56, 253, 8), (182, 249, 142), (43, 154, 124), (43, 166, 154), (125, 83, 244), (186, 58, 144), (85, 45, 84), (222, 22, 187), (187, 22, 86), (157, 241, 145), (145, 128, 157), (192, 248, 89), (97, 4, 112), (49, 25, 129), (62, 99, 176), (147, 98, 198), (131, 50, 200), (52, 206, 148), (217, 121, 28), (149, 35, 139), (115, 36, 66), (11, 37, 24), (24, 235, 11), (116, 247, 15), (117, 212, 151), (240, 39, 152), (109, 132, 18), (56, 133, 55), (56, 8, 133), (41, 249, 153), (153, 110, 41), (57, 249, 182), (154, 153, 57), (124, 154, 57), (118, 155, 58), (157, 128, 67), (224, 33, 120), (224, 46, 245), (245, 47, 224), (224, 112, 33), (159, 48, 99), (62, 136, 159), (159, 99, 62), (62, 173, 136), (63, 5, 147), (131, 102, 50), (257, 160, 200), (232, 29, 151), (151, 162, 161), (65, 161, 9), (162, 138, 161), (164, 34, 133), (166, 44, 84), (84, 167, 166), (84, 44, 233), (45, 168, 167), (111, 70, 171), (11, 235, 68), (234, 120, 122), (122, 120, 172), (174, 38, 173), (38, 175, 73), (219, 12, 75), (141, 247, 123), (16, 152, 39), (79, 39, 240), (76, 250, 17), (17, 78, 18), (251, 242, 20), (180, 181, 80), (40, 252, 56), (82, 204, 228), (82, 110, 204), (82, 216, 237), (237, 220, 142), (21, 220, 221), (183, 124, 182), (183, 155, 233), (43, 233, 44), (225, 244, 83), (185, 233, 118), (185, 118, 186), (85, 185, 222), (188, 127, 230), (23, 3, 127), (146, 254, 145), (3, 145, 241), (32, 128, 88), (89, 189, 215), (226, 89, 215), (92, 91, 192), (245, 46, 93), (94, 245, 193), (194, 195, 47), (195, 196, 97), (196, 231, 97), (25, 99, 48), (48, 197, 24), (25, 49, 99), (37, 98, 25), (100, 49, 129), (100, 176, 49), (103, 130, 231), (101, 130, 102), (200, 27, 131), (199, 236, 50), (201, 202, 236), (258, 257, 104), (227, 258, 203), (138, 121, 9), (213, 163, 209), (107, 239, 7), (77, 76, 134), (126, 119, 125), (20, 132, 109), (14, 239, 13), (79, 162, 39), (133, 251, 55), (109, 80, 251), (60, 254, 248), (99, 49, 176), (27, 74, 137), (257, 258, 218), (235, 197, 2), (211, 105, 54), (164, 133, 8), (59, 31, 156), (218, 13, 160), (14, 218, 64), (9, 161, 138), (138, 34, 121), (36, 166, 66), (166, 36, 139), (140, 169, 68), (76, 17, 108), (44, 166, 43), (144, 22, 186), (171, 46, 111), (4, 97, 130), (101, 4, 130), (121, 163, 28), (35, 149, 114), (54, 253, 12), (212, 162, 151), (83, 58, 155), (134, 156, 187), (135, 254, 60), (93, 91, 193), (91, 93, 158), (101, 63, 198), (102, 63, 101), (113, 64, 218), (164, 163, 34), (45, 167, 84), (106, 167, 168), (170, 68, 67), (128, 32, 69), (70, 111, 234), (72, 81, 173), (74, 175, 176), (160, 13, 74), (16, 177, 178), (179, 78, 17), (136, 78, 179), (78, 136, 19), (79, 132, 20), (55, 40, 56), (249, 82, 243), (237, 142, 249), (237, 249, 243), (220, 21, 42), (144, 125, 119), (208, 144, 119), (85, 84, 185), (45, 85, 156), (156, 85, 187), (222, 186, 22), (86, 22, 140), (134, 87, 77), (53, 87, 86), (127, 188, 23), (88, 128, 145), (191, 89, 214), (92, 94, 91), (255, 46, 171), (193, 245, 93), (194, 47, 95), (130, 97, 231), (26, 102, 130), (214, 90, 267, 296), (114, 149, 1), (114, 1, 207), (2, 250, 6), (39, 117, 141), (19, 109, 18), (115, 106, 1), (211, 54, 7), (118, 58, 186), (61, 33, 112), (62, 174, 173), (131, 27, 63), (165, 10, 35), (107, 219, 13), (123, 177, 16), (43, 124, 183), (144, 208, 22), (190, 89, 248), (96, 195, 97), (198, 98, 256), (240, 132, 79), (154, 166, 10), (241, 208, 119), (208, 157, 169), (63, 137, 5), (10, 139, 35), (13, 239, 107), (80, 252, 40), (182, 142, 42), (89, 191, 192), (96, 97, 112), (148, 9, 52), (28, 163, 213), (36, 149, 139), (167, 115, 66), (68, 150, 53), (12, 253, 73), (116, 210, 247), (152, 18, 240), (59, 134, 76), (145, 254, 88), (91, 60, 192), (147, 198, 63), (131, 63, 102), (200, 236, 257), (65, 232, 151), (139, 10, 166), (168, 156, 31), (169, 140, 208), (68, 71, 11), (176, 137, 74), (212, 39, 162), (73, 253, 252), (216, 82, 228), (243, 82, 237), (183, 42, 21), (233, 43, 183), (221, 238, 225), (244, 225, 238), (125, 244, 184), (144, 83, 125), (22, 208, 140), (87, 187, 86), (187, 87, 134), (145, 23, 146), (23, 145, 3), (189, 23, 188), (190, 248, 254), (94, 92, 95), (94, 193, 91), (197, 250, 2), (25, 48, 24), (100, 129, 5), (5, 137, 100), (61, 256, 33), (4, 198, 61), (26, 130, 103), (202, 258, 104), (259, 305, 290), (265, 303, 289), (244, 238, 310, 312), (114, 207, 291, 274), (95, 92, 268, 269), (216, 228, 304, 298), (210, 116, 275, 293), (199, 103, 270, 284), (194, 95, 269, 281), (201, 199, 284, 285), (8, 105, 271, 260), (113, 51, 265, 273), (195, 194, 281, 282), (116, 29, 262, 275), (202, 201, 285, 286), (227, 205, 289, 303), (223, 165, 277, 301), (221, 220, 299, 300), (184, 244, 312, 278), (220, 237, 309, 299), (229, 206, 290, 305), (196, 195, 282, 283), (165, 35, 264, 277), (203, 202, 286, 287), (29, 232, 308, 262), (239, 14, 261, 311), (105, 211, 294, 271), (232, 148, 276, 308), (230, 184, 278, 306), (205, 51, 265, 289), (148, 206, 290, 276), (188, 230, 306, 279), (209, 30, 263, 292), (14, 64, 266, 261), (213, 209, 292, 295), (238, 221, 300, 310), (231, 196, 283, 307), (215, 189, 280, 297), (51, 227, 303, 265), (227, 203, 287, 303), (211, 239, 311, 294), (110, 223, 301, 272), (237, 216, 298, 309), (206, 0, 259, 290), (30, 8, 260, 263), (204, 110, 272, 288), (90, 226, 302, 267), (92, 214, 296, 268), (103, 231, 307, 270), (0, 213, 295, 259), (35, 114, 274, 264), (207, 210, 293, 291), (226, 215, 297, 302), (0, 229, 305, 259), (228, 204, 288, 304), (64, 113, 273, 266), (277, 264, 274, 291, 293, 275, 262, 308, 276, 290, 259, 295, 292, 263, 260, 271, 294, 311, 261, 266, 273, 265, 303, 287, 286, 285, 284, 270, 307, 283, 282, 281, 269, 268, 296, 267, 302, 297, 280, 279, 306, 278, 312, 310, 300, 299, 309, 298, 304, 288, 272, 301)])
me_plane_001.materials.append(mat_seamat)
me_plane_001.use_remesh_preserve_volume = False
me_plane_001.use_remesh_preserve_attributes = False
me_plane_001.use_mirror_vertex_groups = False
me_plane_001.update()

# ---- objects
ob_terrain = bpy.data.objects.new('Terrain', me_plane_002)
ob_sea = bpy.data.objects.new('Sea', me_plane_001)
ob_lamp = bpy.data.objects.new('Lamp', light_lamp)
ob_camera = bpy.data.objects.new('Camera', cam_camera)

# ---- transforms, parenting, visibility, modifiers, constraints
ob_terrain.location = (0.0, 0.0, -3.574)
ob_terrain.scale = (21.81, 21.81, 21.81)
ob_terrain.lineart.crease_threshold = 0.0
_m = ob_terrain.modifiers.new('Decimate', 'DECIMATE')
_m.ratio = 0.4315
ob_sea.location = (0.0, 0.0, -2.029)
ob_sea.scale = (21.36, 21.36, 21.81)
ob_sea.lineart.crease_threshold = 0.0
ob_lamp.location = (15.22, 1.005, 5.904)
ob_lamp.rotation_euler = (0.9971, -0.05163, 2.621)
ob_lamp.lock_rotations_4d = False
ob_lamp.empty_display_type = 'ARROWS'
ob_lamp.color = (0.0, 0.0, 0.0, 0.0)
ob_lamp.lineart.crease_threshold = 0.0
ob_camera.location = (12.76, 14.6, 13.04)
ob_camera.rotation_euler = (-2.241, 3.142, -0.6981)
ob_camera.lock_rotations_4d = False
ob_camera.empty_display_type = 'ARROWS'
ob_camera.color = (0.0, 0.0, 0.0, 0.0)
ob_camera.display_type = 'WIRE'
ob_camera.lineart.crease_threshold = 0.0

# ---- collection membership
col_collection_1.objects.link(ob_terrain)
col_collection_1.objects.link(ob_sea)
col_collection_1.objects.link(ob_lamp)
col_collection_1.objects.link(ob_camera)

# ---- scene / render settings (as saved in the file)
scene.camera = ob_camera
scene.frame_start = 1; scene.frame_end = 250; scene.frame_set(1)
scene.render.engine = 'BLENDER_EEVEE_NEXT'
scene.render.resolution_x = 2000
scene.render.resolution_y = 2000
scene.render.dither_intensity = 0.0
scene.cycles.use_denoising = False
scene.cycles.samples = 10
scene.cycles.sampling_pattern = 'TABULATED_SOBOL'
scene.cycles.light_sampling_threshold = 0.0
scene.cycles.use_adaptive_sampling = False
scene.cycles.use_light_tree = False
scene.cycles.blur_glossy = 0.0
scene.cycles.volume_bounces = 1
scene.cycles.pixel_filter_type = 'GAUSSIAN'
scene.cycles.sample_clamp_indirect = 0.0
scene.view_settings.view_transform = 'Standard'
bpy.context.view_layer.update()

